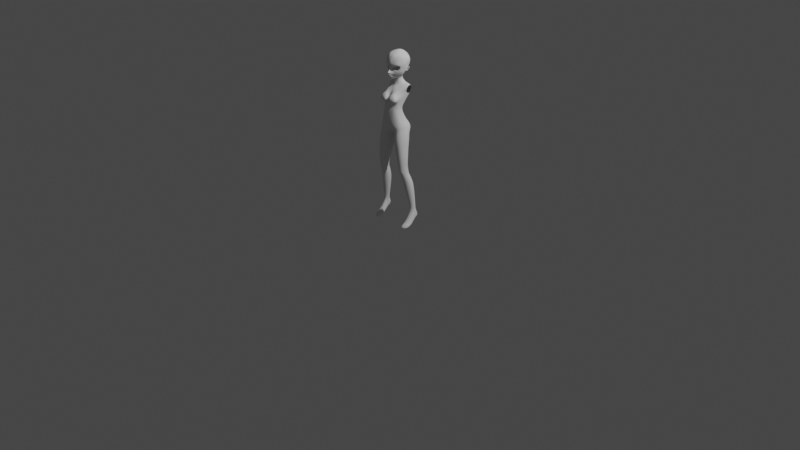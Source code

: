 # Source: 18_BodyFeet.blend  (saved by Blender 4.0.36; exported with 4.5.12 LTS)
import bpy
from mathutils import Matrix  # noqa: F401  (used for matrix-valued properties, if any)

bpy.ops.wm.read_factory_settings(use_empty=True)
scene = bpy.context.scene
scene.name = 'Scene'

# ---- collections
col_collection = bpy.data.collections.new('Collection'); scene.collection.children.link(col_collection)
col_topology = bpy.data.collections.new('Topology'); scene.collection.children.link(col_topology)
col_reference = bpy.data.collections.new('Reference'); col_topology.children.link(col_reference)
col_finishref = bpy.data.collections.new('FinishRef'); col_topology.children.link(col_finishref)

# ---- world
world_world = bpy.data.worlds.new('World'); scene.world = world_world
world_world.use_nodes = True; world_world.node_tree.nodes.clear()
_N = world_world.node_tree.nodes; _L = world_world.node_tree.links
n0 = _N.new('ShaderNodeOutputWorld'); n0.name = 'World Output'; n0.location = (300, 300)
n1 = _N.new('ShaderNodeBackground'); n1.name = 'Background'; n1.location = (10, 300)
n1.inputs[0].default_value = (0.05088, 0.05088, 0.05088, 1.0)
_L.new(n1.outputs[0], n0.inputs[0])
n0.is_active_output = True
world_world.color = (0.05088, 0.05088, 0.05088)
world_world.use_sun_shadow = False
world_world.sun_shadow_jitter_overblur = 0.0

# ---- cameras
cam_camera = bpy.data.cameras.new('Camera')
cam_camera.clip_end = 100.0
cam_camera.ortho_scale = 7.314

# ---- lights
light_light = bpy.data.lights.new('Light', 'POINT')
light_light.transmission_factor = 0.0
light_light.use_soft_falloff = False
light_light.energy = 1000.0
light_light.shadow_soft_size = 0.1
light_light.shadow_maximum_resolution = 0.006
light_light.use_absolute_resolution = True

# ---- meshes
me_plane = bpy.data.meshes.new('Plane')
me_plane.from_pydata([(0.03758, -0.1048, 1.631), (0.05929, -0.09724, 1.641), (0.04086, -0.109, 1.64), (0.06495, -0.1029, 1.651), (0.075, -0.08544, 1.641), (0.08466, -0.08751, 1.653), (0.08624, -0.07027, 1.638), (0.0924, -0.06688, 1.638), (0.07761, -0.0764, 1.618), (0.08938, -0.06726, 1.616), (0.06881, -0.08272, 1.606), (0.07473, -0.08131, 1.599), (0.05567, -0.09315, 1.6), (0.05889, -0.09386, 1.594), (0.04063, -0.09903, 1.602), (0.04109, -0.1005, 1.596), (0.02831, -0.1011, 1.603), (0.02514, -0.1008, 1.598), (0.02045, -0.1017, 1.605), (0.01761, -0.1019, 1.6), (0.01936, -0.1026, 1.611), (0.01439, -0.103, 1.611), (0.02419, -0.1043, 1.623), (0.02324, -0.1063, 1.629), (0.102, -0.009801, 1.712), (0.1026, 0.008437, 1.705), (0.1062, -0.0157, 1.69), (0.1067, 0.00261, 1.682), (0.1083, -0.02282, 1.667), (0.106, -0.005883, 1.66), (0.1058, -0.02825, 1.644), (0.1041, -0.01216, 1.636), (0.1003, -0.03129, 1.623), (0.1003, -0.01836, 1.618), (0.09435, -0.03554, 1.603), (0.09647, -0.02326, 1.6), (0.09166, -0.04487, 1.583), (0.09096, -0.0292, 1.581), (0.07725, -0.05394, 1.563), (0.08126, -0.04025, 1.56), (0.05465, -0.06965, 1.541), (0.05773, -0.05709, 1.539), (0.0322, -0.0851, 1.527), (0.03394, -0.0743, 1.524), (0.0201, -0.09677, 1.518), (0.02092, -0.0865, 1.515), (0.008379, -0.109, 1.513), (0.009591, -0.1014, 1.508), (0.0, -0.113, 1.513), (0.0, -0.107, 1.508), (0.09276, -0.005928, 1.732), (0.09148, 0.01093, 1.725), (0.09974, -0.02905, 1.719), (0.09051, -0.02561, 1.737), (0.08319, -0.06586, 1.727), (0.08073, -0.05778, 1.738), (0.05263, -0.08928, 1.737), (0.05309, -0.06959, 1.752), (0.03425, -0.1004, 1.742), (0.0355, -0.07644, 1.759), (0.01576, -0.1057, 1.743), (0.01774, -0.0809, 1.761), (0.0, -0.1051, 1.741), (0.0, -0.08473, 1.757), (0.08616, -0.04381, 1.739), (0.09449, -0.04823, 1.724), (0.06863, -0.0629, 1.744), (0.06909, -0.07789, 1.731), (0.005381, -0.1285, 1.557), (0.0, -0.1358, 1.293), (0.0, -0.1323, 1.557), (0.01205, -0.1382, 1.301), (0.01033, -0.123, 1.556), (0.03847, -0.1334, 1.281), (0.01718, -0.1167, 1.553), (0.06708, -0.1258, 1.282), (0.02148, -0.1095, 1.548), (0.09727, -0.05364, 1.266), (0.01547, -0.1177, 1.541), (0.09452, -0.03365, 1.264), (0.007951, -0.1238, 1.538), (0.109, 0.02793, 1.365), (0.0, -0.1223, 1.536), (0.114, 0.002555, 1.369), (0.01603, -0.1196, 1.717), (0.0, -0.1206, 1.717), (0.016, -0.1287, 1.688), (0.0, -0.1302, 1.689), (0.01503, -0.1299, 1.66), (0.0, -0.1317, 1.661), (0.01091, -0.1252, 1.637), (0.0, -0.1263, 1.637), (0.005238, -0.1185, 1.616), (0.0, -0.1233, 1.617), (0.00404, -0.1342, 1.595), (0.0, -0.1359, 1.596), (0.005345, -0.1283, 1.572), (0.0, -0.1303, 1.573), (0.007013, -0.118, 1.53), (0.0, -0.1208, 1.529), (0.007483, -0.1145, 1.521), (0.0, -0.1178, 1.52), (0.03384, -0.112, 1.716), (0.0339, -0.1195, 1.687), (0.03324, -0.1241, 1.659), (0.02187, -0.1197, 1.637), (0.007834, -0.1145, 1.611), (0.008527, -0.1241, 1.589), (0.01148, -0.1288, 1.574), (0.0, -0.1473, 1.583), (0.004852, -0.1443, 1.584), (0.0, -0.1485, 1.574), (0.004851, -0.1448, 1.574), (0.00844, -0.1399, 1.573), (0.00844, -0.1386, 1.583), (0.1033, -0.03498, 1.699), (0.08551, -0.0749, 1.709), (0.05246, -0.103, 1.714), (0.09732, -0.05476, 1.705), (0.07025, -0.09, 1.711), (0.1054, -0.04165, 1.678), (0.08648, -0.08179, 1.688), (0.05316, -0.1095, 1.688), (0.09868, -0.06112, 1.684), (0.0711, -0.09718, 1.689), (0.1038, -0.04532, 1.655), (0.08741, -0.08743, 1.67), (0.05252, -0.1147, 1.665), (0.09952, -0.06428, 1.662), (0.07161, -0.1029, 1.669), (0.04804, -0.1153, 1.65), (0.06861, -0.1067, 1.658), (0.08788, -0.08929, 1.66), (0.0995, -0.05636, 1.642), (0.09403, -0.05615, 1.615), (0.07876, -0.07801, 1.591), (0.05716, -0.09511, 1.585), (0.03866, -0.1034, 1.585), (0.02241, -0.1088, 1.586), (0.1006, -0.04333, 1.636), (0.0951, -0.04708, 1.611), (0.08753, -0.06129, 1.587), (0.01491, -0.1217, 1.565), (0.0214, -0.1178, 1.571), (0.03365, -0.1091, 1.57), (0.04686, -0.1006, 1.569), (0.06194, -0.08822, 1.568), (0.02265, -0.1152, 1.561), (0.0301, -0.1075, 1.557), (0.0263, -0.1052, 1.538), (0.04045, -0.09739, 1.55), (0.02991, -0.09404, 1.531), (0.04807, -0.08357, 1.545), (0.01852, -0.1044, 1.523), (0.01649, -0.1129, 1.532), (0.06994, -0.07244, 1.565), (0.05373, -0.04709, 1.76), (0.0355, -0.05093, 1.768), (0.01779, -0.05421, 1.771), (0.07027, -0.04434, 1.75), (0.05478, -0.02388, 1.762), (0.0342, -0.02455, 1.774), (0.01356, -0.02589, 1.78), (0.07257, -0.02378, 1.751), (0.05533, -0.002066, 1.759), (0.03418, -0.0008871, 1.77), (0.01581, -0.0003728, 1.78), (0.07403, -0.003088, 1.747), (0.05614, 0.01865, 1.754), (0.03355, 0.02328, 1.765), (0.01397, 0.02594, 1.775), (0.07566, 0.01506, 1.739), (0.1028, 0.02517, 1.7), (0.1055, 0.02045, 1.679), (0.103, 0.01293, 1.655), (0.1048, 0.01176, 1.626), (0.1045, 0.005882, 1.615), (0.1033, 0.004364, 1.607), (0.09991, 0.005242, 1.597), (0.08165, -0.03099, 1.559), (0.0612, -0.04786, 1.538), (0.03581, -0.0653, 1.523), (0.0229, -0.07725, 1.515), (0.01016, -0.09161, 1.508), (0.0, -0.09744, 1.507), (0.0936, 0.02372, 1.717), (0.05938, 0.04424, 1.738), (0.03899, 0.05702, 1.751), (0.0198, 0.065, 1.754), (0.0812, 0.0322, 1.725), (0.0, -0.05403, 1.771), (0.0, -0.02584, 1.781), (0.0, -0.0008619, 1.781), (0.0, 0.0263, 1.778), (0.0, 0.06241, 1.759), (0.09436, 0.04157, 1.703), (0.09735, 0.04059, 1.679), (0.09699, 0.03119, 1.652), (0.09326, 0.01918, 1.629), (0.08872, 0.01331, 1.614), (0.08632, 0.009286, 1.605), (0.08301, 0.007246, 1.594), (0.07859, 0.06125, 1.708), (0.0566, 0.07947, 1.714), (0.03006, 0.0925, 1.721), (0.0, 0.09728, 1.727), (0.08278, 0.06658, 1.68), (0.06173, 0.08846, 1.681), (0.03422, 0.1032, 1.682), (0.0, 0.1063, 1.679), (0.08407, 0.05809, 1.647), (0.06125, 0.0833, 1.646), (0.03014, 0.09765, 1.647), (0.0, 0.1035, 1.649), (0.07817, 0.04986, 1.623), (0.05411, 0.0713, 1.616), (0.02793, 0.08468, 1.617), (0.0, 0.09013, 1.619), (0.07507, 0.04051, 1.604), (0.04956, 0.05665, 1.597), (0.02733, 0.07036, 1.598), (0.0, 0.07556, 1.597), (0.07063, 0.02959, 1.593), (0.04777, 0.04687, 1.585), (0.02629, 0.05334, 1.582), (0.0, 0.05763, 1.578), (0.06405, 0.02206, 1.577), (0.04151, 0.03519, 1.568), (0.02362, 0.03961, 1.567), (0.0, 0.04487, 1.566), (0.07502, -0.01206, 1.563), (0.07284, -0.02555, 1.551), (0.05798, -0.04172, 1.533), (0.03475, -0.05681, 1.522), (0.02446, -0.0693, 1.516), (0.01269, -0.07346, 1.511), (0.0, -0.07784, 1.51), (0.06498, 0.004671, 1.56), (0.05264, 0.01929, 1.558), (0.03493, 0.02755, 1.557), (0.0206, 0.03265, 1.557), (0.0, 0.03541, 1.558), (0.06003, -0.007796, 1.547), (0.05729, -0.01974, 1.539), (0.04562, -0.03392, 1.528), (0.03383, -0.04295, 1.522), (0.02438, -0.04748, 1.52), (0.05267, 0.0226, 1.469), (0.0, -0.05693, 1.517), (0.05437, 0.006643, 1.546), (0.03922, 0.01636, 1.545), (0.02763, 0.02212, 1.545), (0.0157, 0.02457, 1.544), (0.0, 0.02551, 1.544), (0.04015, -0.005307, 1.527), (0.0369, -0.0166, 1.523), (0.03023, -0.02709, 1.518), (0.02442, -0.03299, 1.515), (0.01753, -0.03812, 1.513), (0.0, 0.0466, 1.469), (0.0, -0.04243, 1.51), (0.03815, 0.008507, 1.528), (0.03028, 0.01663, 1.529), (0.02215, 0.02041, 1.528), (0.01287, 0.02253, 1.528), (0.0, 0.0228, 1.528), (0.03646, -0.002893, 1.502), (0.03422, -0.01473, 1.5), (0.03203, -0.02618, 1.498), (0.02577, -0.03271, 1.497), (0.01742, -0.03832, 1.495), (0.01192, 0.04555, 1.468), (0.0, -0.04277, 1.493), (0.03526, 0.01144, 1.504), (0.02932, 0.01946, 1.503), (0.02129, 0.02272, 1.502), (0.01191, 0.0246, 1.5), (0.0, 0.02477, 1.499), (0.04297, 0.0005631, 1.486), (0.04033, -0.01261, 1.485), (0.03657, -0.02739, 1.473), (0.02889, -0.03595, 1.478), (0.01927, -0.04068, 1.474), (0.04335, -0.02731, 1.457), (0.0, -0.04617, 1.472), (0.04136, 0.01682, 1.487), (0.03308, 0.0272, 1.487), (0.02326, 0.03117, 1.486), (0.01253, 0.0339, 1.484), (0.0, 0.03409, 1.484), (0.07015, 0.006558, 1.456), (0.06256, -0.02637, 1.444), (0.04295, -0.0393, 1.439), (0.02344, -0.04926, 1.444), (0.0267, 0.04307, 1.469), (0.05164, -0.01267, 1.462), (0.0, -0.06084, 1.437), (0.06832, 0.03593, 1.458), (0.05632, 0.05413, 1.451), (0.03407, 0.05631, 1.448), (0.01504, 0.05899, 1.447), (0.0, 0.05902, 1.447), (0.02326, -0.05857, 1.517), (0.04413, 0.03786, 1.468), (0.0, -0.06348, 1.515), (0.05344, 0.002476, 1.468), (0.01853, -0.08746, 1.625), (0.01397, -0.08509, 1.61), (0.01554, -0.08399, 1.602), (0.0247, -0.08332, 1.601), (0.0391, -0.08227, 1.599), (0.05696, -0.07393, 1.597), (0.07241, -0.06165, 1.604), (0.08274, -0.05423, 1.618), (0.09289, -0.05223, 1.642), (0.07763, -0.0655, 1.646), (0.05804, -0.08305, 1.646), (0.03357, -0.08824, 1.635), (0.01792, -0.06646, 1.626), (0.01397, -0.06391, 1.61), (0.018, -0.0628, 1.603), (0.02627, -0.05329, 1.599), (0.0391, -0.04479, 1.597), (0.05703, -0.04529, 1.597), (0.07246, -0.04048, 1.604), (0.08276, -0.03305, 1.618), (0.0862, -0.03749, 1.639), (0.0784, -0.04432, 1.646), (0.05599, -0.06276, 1.648), (0.03037, -0.06777, 1.637), (0.02656, -0.05211, 1.623), (0.02284, -0.05138, 1.613), (0.02744, -0.05088, 1.606), (0.03333, -0.04858, 1.606), (0.04261, -0.04496, 1.605), (0.0547, -0.04025, 1.604), (0.06564, -0.0363, 1.609), (0.07279, -0.03399, 1.619), (0.07473, -0.03429, 1.635), (0.06403, -0.0386, 1.638), (0.05006, -0.04394, 1.641), (0.03391, -0.04985, 1.635), (0.03747, -0.04749, 1.613), (0.04891, -0.04128, 1.612), (0.04382, -0.04696, 1.626), (0.05794, -0.04068, 1.623), (0.004917, -0.08126, 1.549), (0.0, -0.08126, 1.549), (0.009614, -0.08126, 1.549), (0.0125, -0.08127, 1.548), (0.01292, -0.08127, 1.546), (0.01118, -0.08127, 1.545), (0.005383, -0.08126, 1.543), (0.0, -0.08125, 1.544), (0.00412, -0.09144, 1.554), (0.003535, -0.1084, 1.556), (0.0, -0.0914, 1.554), (0.0, -0.1084, 1.556), (0.009305, -0.09144, 1.553), (0.008749, -0.1085, 1.554), (0.015, -0.09143, 1.55), (0.01561, -0.1088, 1.551), (0.01824, -0.09165, 1.546), (0.01801, -0.1089, 1.547), (0.01554, -0.09185, 1.542), (0.01744, -0.109, 1.543), (0.00936, -0.09193, 1.539), (0.008683, -0.1091, 1.539), (0.0, -0.1091, 1.537), (0.0, -0.09198, 1.538), (0.1078, 0.0143, 1.614), (0.1097, 0.01396, 1.636), (0.1049, 0.01282, 1.602), (0.09954, 0.0007237, 1.59), (0.1067, 0.02142, 1.614), (0.1069, 0.02433, 1.635), (0.1022, 0.01542, 1.599), (0.09658, 0.008566, 1.589), (0.1155, 0.01192, 1.617), (0.1139, 0.01617, 1.626), (0.1134, 0.009086, 1.605), (0.1073, 0.008054, 1.595), (0.1167, 0.02393, 1.616), (0.1158, 0.02665, 1.63), (0.1108, 0.01682, 1.6), (0.1039, 0.009348, 1.588), (0.09825, 0.004351, 1.616), (0.09821, 0.007772, 1.631), (0.09649, 0.0007183, 1.605), (0.09288, -0.0001612, 1.591), (0.1041, 0.00084, 1.594), (0.1102, 0.01218, 1.63), (0.1209, 0.01607, 1.621), (0.1192, 0.01781, 1.633), (0.118, 0.008803, 1.602), (0.1092, 0.002289, 1.588), (0.1046, 0.0115, 1.612), (0.1047, 0.008114, 1.628), (0.1033, 0.009571, 1.605), (0.09901, 0.0002577, 1.596), (0.103, 0.008481, 1.594), (0.1084, 0.01451, 1.628), (0.1141, 0.01535, 1.618), (0.1152, 0.01519, 1.629), (0.112, 0.01224, 1.606), (0.1078, 0.003027, 1.594), (0.06919, -0.05152, 1.425), (0.04087, -0.06146, 1.423), (0.01631, -0.07155, 1.424), (0.0, -0.07632, 1.422), (0.06384, -0.1039, 1.386), (0.0462, -0.1042, 1.39), (0.02509, -0.1122, 1.382), (0.0, -0.1058, 1.377), (0.0591, 0.07772, 1.418), (0.03619, 0.07938, 1.419), (0.01785, 0.08334, 1.419), (0.0, 0.08444, 1.42), (0.05933, 0.05881, 1.358), (0.03824, 0.06236, 1.36), (0.01885, 0.06697, 1.36), (0.0, 0.066, 1.36), (0.0966, 0.006978, 1.456), (0.08837, -0.02249, 1.444), (0.09505, 0.03687, 1.458), (0.08284, 0.05049, 1.451), (0.09612, -0.04192, 1.425), (0.07913, -0.0917, 1.372), (0.07953, 0.07117, 1.418), (0.0863, 0.05186, 1.356), (0.1178, 0.01817, 1.449), (0.121, -0.005336, 1.437), (0.1127, 0.04355, 1.444), (0.1074, 0.06109, 1.425), (0.1209, -0.018, 1.414), (0.1136, -0.01519, 1.39), (0.1041, 0.06411, 1.399), (0.104, 0.05144, 1.376), (0.004752, -0.13, 1.552), (0.005141, -0.1313, 1.554), (0.0, -0.1327, 1.551), (0.0, -0.1348, 1.553), (0.008724, -0.1265, 1.552), (0.009935, -0.1271, 1.553), (0.01352, -0.1199, 1.55), (0.01496, -0.1206, 1.551), (0.01674, -0.1155, 1.548), (0.01885, -0.1158, 1.548), (0.01316, -0.1192, 1.546), (0.01434, -0.1209, 1.544), (0.00716, -0.1254, 1.544), (0.007848, -0.1269, 1.543), (0.0, -0.1312, 1.542), (0.0, -0.1287, 1.543), (0.0521, -0.01255, 1.263), (0.03767, -0.009839, 1.263), (0.02285, -0.007195, 1.263), (0.0, -0.00676, 1.263), (0.08502, -0.1093, 1.287), (0.06419, -0.01683, 1.262), (0.09315, -0.08652, 1.27), (0.0837, -0.02404, 1.267), (0.0, -0.1518, 1.205), (0.01395, -0.1499, 1.207), (0.04531, -0.1424, 1.209), (0.06574, -0.1355, 1.209), (0.09542, -0.0616, 1.207), (0.08912, -0.04858, 1.198), (0.05105, -0.01832, 1.199), (0.03772, -0.01626, 1.199), (0.02342, -0.01505, 1.198), (0.0, -0.01125, 1.197), (0.08393, -0.1161, 1.207), (0.06402, -0.02308, 1.196), (0.09402, -0.08648, 1.196), (0.0775, -0.03037, 1.193), (0.0, -0.1598, 1.079), (0.01652, -0.1579, 1.081), (0.03764, -0.1523, 1.089), (0.06906, -0.1391, 1.101), (0.1148, -0.04287, 1.113), (0.1065, -0.01519, 1.112), (0.06445, 0.02343, 1.096), (0.04435, 0.0294, 1.09), (0.02371, 0.03541, 1.084), (0.0, 0.03529, 1.081), (0.1029, -0.1182, 1.112), (0.07835, 0.01296, 1.106), (0.1114, -0.08797, 1.125), (0.09093, -0.002569, 1.11), (0.0, -0.1004, 0.9848), (0.01262, -0.09609, 0.9867), (0.03463, -0.1057, 0.9797), (0.08259, -0.1363, 0.9894), (0.1526, -0.02671, 1.009), (0.1458, 0.003399, 1.003), (0.07156, 0.05155, 0.9642), (0.02736, 0.04543, 0.9549), (0.007907, 0.05646, 0.9768), (0.0, 0.03206, 0.9947), (0.1252, -0.1169, 1.001), (0.1014, 0.05147, 0.9729), (0.1462, -0.07225, 1.01), (0.1248, 0.02609, 0.9908), (0.01565, 0.004261, 0.9561), (0.01367, -0.06036, 0.9574), (0.008273, -0.06264, 0.961), (0.00956, 0.00557, 0.9598), (0.0, -0.06573, 0.9635), (0.0, 0.004325, 0.9705), (0.07277, -0.1625, 1.301), (0.1045, -0.02607, 1.314), (0.004922, -0.1293, 1.331), (0.02085, 0.02775, 1.312), (0.0, -0.1277, 1.33), (0.1051, -0.05407, 1.334), (0.0, 0.02817, 1.311), (0.1052, -0.1049, 1.324), (0.101, -0.00789, 1.311), (0.0782, 0.01439, 1.309), (0.05572, 0.021, 1.31), (0.03795, 0.02412, 1.311), (0.0945, 0.007883, 1.314), (0.06648, -0.1657, 1.327), (0.06157, -0.1248, 0.8873), (0.01418, -0.02951, 1.193), (0.04275, -0.1448, 1.032), (0.0174, -0.1395, 1.029), (0.131, -0.08323, 1.073), (0.1337, -0.0331, 1.068), (0.03811, 0.06881, 1.04), (0.06694, 0.06404, 1.048), (0.1288, 0.001121, 1.068), (0.1068, 0.0271, 1.065), (0.07796, -0.1409, 1.045), (0.09411, 0.05058, 1.059), (0.1151, -0.118, 1.059), (0.01175, 0.06474, 1.035), (0.0, 0.03793, 1.038), (0.0, -0.1439, 1.026), (0.01496, -0.1198, 1.007), (0.1443, -0.02987, 1.043), (0.06848, 0.07458, 1.001), (0.1173, 0.03537, 1.028), (0.09827, 0.06618, 1.013), (0.1203, -0.1188, 1.03), (0.0, -0.1241, 1.005), (0.04187, -0.1274, 1.007), (0.1391, -0.07509, 1.039), (0.03178, 0.07652, 0.9973), (0.1384, 0.005455, 1.04), (0.07826, -0.1334, 1.014), (0.008032, 0.07457, 1.004), (0.0, 0.03406, 1.014), (0.06959, -0.1477, 1.287), (0.01011, -0.1468, 1.331), (0.02421, -0.133, 1.366), (0.09777, -0.1342, 1.302), (0.01684, -0.1551, 1.307), (0.03908, -0.154, 1.287), (0.04475, -0.1375, 1.369), (0.06472, -0.133, 1.368), (0.08401, -0.1285, 1.358), (0.1027, -0.1331, 1.328), (0.02395, -0.1632, 1.332), (0.02943, -0.1531, 1.35), (0.09408, -0.1537, 1.311), (0.0224, -0.1639, 1.312), (0.04248, -0.1657, 1.299), (0.04848, -0.1528, 1.353), (0.06554, -0.1501, 1.353), (0.08495, -0.1459, 1.348), (0.09276, -0.1528, 1.328), (0.04288, -0.1689, 1.327), (0.08031, -0.03433, 1.23), (0.08944, -0.04749, 1.235), (0.0417, -0.1336, 1.243), (0.06442, -0.1263, 1.243), (0.0, -0.1395, 1.244), (0.01178, -0.1402, 1.244), (0.03771, -0.02209, 1.231), (0.02314, -0.01949, 1.231), (0.06394, -0.02991, 1.232), (0.08457, -0.1093, 1.24), (0.09373, -0.0561, 1.237), (0.09209, -0.08593, 1.239), (0.05207, -0.02536, 1.232), (0.0, -0.01738, 1.23), (0.09689, -0.1477, 0.8975), (0.1687, -0.05019, 0.9191), (0.1647, -0.02175, 0.917), (0.08889, 0.01032, 0.8952), (0.04372, 0.005566, 0.8821), (0.1379, -0.1294, 0.911), (0.1194, 0.00934, 0.904), (0.1622, -0.09321, 0.9172), (0.1433, -0.0003213, 0.9109), (0.03176, -0.02094, 0.8787), (0.03186, -0.08198, 0.8787), (0.074, -0.1252, 0.8136), (0.1052, -0.1455, 0.8226), (0.1713, -0.05932, 0.8417), (0.1652, -0.03418, 0.8399), (0.09815, -0.005825, 0.8206), (0.05822, -0.01003, 0.809), (0.1495, -0.1293, 0.8346), (0.1251, -0.006694, 0.8283), (0.1656, -0.09735, 0.84), (0.1462, -0.01523, 0.8344), (0.04765, -0.03346, 0.806), (0.04773, -0.08742, 0.806), (0.09456, -0.1222, 0.7107), (0.1211, -0.1395, 0.7183), (0.1772, -0.06627, 0.7345), (0.172, -0.04492, 0.733), (0.1151, -0.02085, 0.7166), (0.08116, -0.02442, 0.7068), (0.1562, -0.1257, 0.7285), (0.138, -0.02159, 0.7232), (0.1723, -0.09855, 0.7331), (0.1559, -0.02884, 0.7284), (0.07219, -0.04431, 0.7042), (0.07226, -0.09012, 0.7042), (0.1058, -0.1159, 0.652), (0.1279, -0.1311, 0.6546), (0.1746, -0.06658, 0.66), (0.1702, -0.04778, 0.6595), (0.1229, -0.02656, 0.654), (0.0947, -0.02971, 0.6507), (0.1572, -0.119, 0.658), (0.1419, -0.02721, 0.6562), (0.1705, -0.09504, 0.6596), (0.1569, -0.0336, 0.658), (0.08723, -0.04724, 0.6498), (0.08729, -0.08761, 0.6498), (0.1089, -0.1112, 0.6178), (0.1333, -0.1249, 0.6114), (0.1755, -0.06682, 0.6235), (0.1716, -0.04989, 0.622), (0.1311, -0.02262, 0.615), (0.1037, -0.03261, 0.6164), (0.1565, -0.1139, 0.6129), (0.1462, -0.0232, 0.617), (0.1719, -0.09242, 0.6231), (0.1596, -0.02895, 0.6185), (0.09694, -0.05248, 0.6193), (0.09392, -0.08574, 0.6173), (0.1137, -0.107, 0.5844), (0.1356, -0.12, 0.5765), (0.177, -0.06264, 0.592), (0.1731, -0.04572, 0.5905), (0.1311, -0.01844, 0.5845), (0.1093, -0.02843, 0.5816), (0.1599, -0.1098, 0.578), (0.1462, -0.01902, 0.5865), (0.1733, -0.08825, 0.59), (0.161, -0.02477, 0.5881), (0.1026, -0.0483, 0.5839), (0.09961, -0.08156, 0.5818), (0.1206, -0.09649, 0.5581), (0.1376, -0.1092, 0.5585), (0.1792, -0.05579, 0.5574), (0.1756, -0.04007, 0.5574), (0.1367, -0.01458, 0.5574), (0.1166, -0.0237, 0.5574), (0.16, -0.09922, 0.5556), (0.1507, -0.01521, 0.5574), (0.1758, -0.07945, 0.5573), (0.1644, -0.0206, 0.5574), (0.1103, -0.04218, 0.5574), (0.1075, -0.07286, 0.5574), (0.1263, -0.0668, 0.4662), (0.1484, -0.08065, 0.4667), (0.2017, -0.02239, 0.4772), (0.1969, -0.005245, 0.4785), (0.1463, 0.02256, 0.4769), (0.1204, 0.01261, 0.4736), (0.1773, -0.06977, 0.4703), (0.1644, 0.02187, 0.4784), (0.1975, -0.04821, 0.4743), (0.1823, 0.016, 0.4793), (0.1125, -0.007546, 0.4709), (0.1092, -0.04101, 0.4673), (0.1416, -0.05048, 0.3585), (0.162, -0.06323, 0.359), (0.2111, -0.009602, 0.3686), (0.2066, 0.006183, 0.3698), (0.1601, 0.03178, 0.3683), (0.1362, 0.02262, 0.3653), (0.1887, -0.05322, 0.3623), (0.1768, 0.03115, 0.3697), (0.2072, -0.03337, 0.3659), (0.1932, 0.02574, 0.3706), (0.129, 0.004066, 0.3628), (0.1259, -0.02674, 0.3595), (0.1678, -0.01751, 0.2106), (0.1806, -0.0255, 0.2109), (0.2113, 0.008083, 0.217), (0.2085, 0.01797, 0.2177), (0.1832, 0.03399, 0.2168), (0.1682, 0.02826, 0.2149), (0.1973, -0.01923, 0.213), (0.1936, 0.0336, 0.2176), (0.2089, -0.006799, 0.2153), (0.2039, 0.03021, 0.2182), (0.1637, 0.01664, 0.2134), (0.1618, -0.00265, 0.2113), (0.1717, -0.01162, 0.1597), (0.1829, -0.02636, 0.1571), (0.2136, 0.008083, 0.1669), (0.2159, 0.01764, 0.1695), (0.1867, 0.03313, 0.1736), (0.1718, 0.02759, 0.1721), (0.1995, -0.02188, 0.1584), (0.1972, 0.03275, 0.1735), (0.2131, -0.007427, 0.1607), (0.2074, 0.02947, 0.1726), (0.1672, 0.01636, 0.1691), (0.1661, 0.005113, 0.1661), (0.03379, 0.01475, 0.9389), (0.02199, -0.0116, 0.9335), (0.08735, -0.1396, 0.9591), (0.1302, -0.1209, 0.9732), (0.02159, -0.07228, 0.9335), (0.04484, -0.1148, 0.9468), (0.1085, 0.0185, 0.9588), (0.07837, 0.01948, 0.9501), (0.1525, -0.08345, 0.9811), (0.1532, -0.01241, 0.9771), (0.1589, -0.04068, 0.9815), (0.1321, 0.008897, 0.9672), (0.1682, 0.006904, 0.08603), (0.1867, -0.001231, 0.07374), (0.2258, 0.02821, 0.1019), (0.2239, 0.0393, 0.1096), (0.1874, 0.05326, 0.1171), (0.1733, 0.04761, 0.1182), (0.2095, 0.0009927, 0.07581), (0.2016, 0.05318, 0.1166), (0.2245, 0.007851, 0.08728), (0.2148, 0.04912, 0.115), (0.167, 0.03426, 0.1066), (0.166, 0.02004, 0.09668), (0.2053, -0.05745, 0.09371), (0.2189, -0.04795, 0.08594), (0.1816, -0.06233, 0.09374), (0.1669, -0.05501, 0.08538), (0.2111, -0.04106, 0.03275), (0.231, -0.03292, 0.04394), (0.1823, -0.0439, 0.03219), (0.1608, -0.0418, 0.04342), (0.2084, -0.1166, 0.03468), (0.2216, -0.1036, 0.03588), (0.1833, -0.1297, 0.02877), (0.168, -0.1236, 0.02747), (0.2126, -0.13, 0.00208), (0.2295, -0.1038, 0.0102), (0.1826, -0.1369, -5.654e-05), (0.1614, -0.1279, 0.003154), (0.1788, 0.03145, 0.09893), (0.1961, 0.03002, 0.09535), (0.2145, 0.03038, 0.09596), (0.2317, -0.0631, 0.02222), (0.2203, -0.07489, 0.05638), (0.1824, -0.08578, 0.00896), (0.1611, -0.08026, 0.01618), (0.2118, -0.07328, 0.01423), (0.1825, -0.09572, 0.05248), (0.2073, -0.09126, 0.05232), (0.1675, -0.08908, 0.04802), (0.1718, 0.03998, 0.1471), (0.1662, 0.02539, 0.1409), (0.1996, 0.04554, 0.147), (0.1868, 0.04578, 0.1473), (0.2117, 0.04174, 0.1457), (0.2208, 0.03053, 0.1439), (0.1635, 0.01449, 0.1307), (0.2197, 0.001266, 0.1244), (0.2206, 0.01984, 0.1386), (0.1691, -0.003646, 0.1255), (0.2282, -0.03954, 0.06479), (0.1612, -0.04869, 0.06461), (0.2109, -0.1303, 0.01444), (0.2284, -0.09964, 0.02267), (0.162, -0.1328, 0.01269), (0.1826, -0.1415, 0.009915), (0.1616, -0.08597, 0.03129), (0.2294, -0.06895, 0.0385)], [], [(0, 1, 3, 2), (3, 1, 4, 5), (5, 4, 6, 7), (7, 6, 8, 9), (9, 8, 10, 11), (11, 10, 12, 13), (13, 12, 14, 15), (15, 14, 16, 17), (17, 16, 18, 19), (19, 18, 20, 21), (21, 20, 22, 23), (2, 23, 22, 0), (25, 24, 26, 27), (27, 26, 28, 29), (29, 28, 30, 31), (31, 30, 32, 33), (33, 32, 34, 35), (35, 34, 36, 37), (37, 36, 38, 39), (39, 38, 40, 41), (41, 40, 42, 43), (43, 42, 44, 45), (45, 44, 46, 47), (47, 46, 48, 49), (24, 25, 51, 50), (24, 50, 53, 52), (65, 64, 55, 54), (67, 66, 57, 56), (56, 57, 59, 58), (58, 59, 61, 60), (60, 61, 63, 62), (52, 53, 64, 65), (54, 55, 66, 67), (438, 440, 357, 355), (442, 438, 355, 359), (444, 442, 359, 361), (446, 444, 361, 363), (448, 446, 363, 365), (450, 448, 365, 367), (453, 450, 367, 368), (60, 62, 85, 84), (84, 85, 87, 86), (86, 87, 89, 88), (88, 89, 91, 90), (90, 91, 93, 92), (92, 93, 95, 94), (108, 107, 114, 113), (68, 96, 97, 70), (80, 82, 99, 98), (98, 99, 101, 100), (46, 100, 101, 48), (84, 86, 103, 102), (90, 92, 106, 105), (86, 88, 104, 103), (92, 94, 107, 106), (88, 90, 105, 104), (97, 96, 112, 111), (60, 84, 102, 58), (72, 142, 96, 68), (110, 109, 111, 112), (110, 112, 113, 114), (96, 108, 113, 112), (94, 95, 109, 110), (107, 94, 110, 114), (67, 56, 117, 119), (52, 65, 118, 115), (54, 67, 119, 116), (65, 54, 116, 118), (118, 116, 121, 123), (115, 118, 123, 120), (119, 117, 122, 124), (116, 119, 124, 121), (123, 121, 126, 128), (120, 123, 128, 125), (124, 122, 127, 129), (121, 124, 129, 126), (56, 58, 102, 117), (103, 122, 117, 102), (104, 127, 122, 103), (24, 52, 115, 26), (26, 115, 120, 28), (28, 120, 125, 30), (2, 3, 131, 130), (17, 19, 107, 138), (23, 2, 130, 105), (15, 17, 138, 137), (13, 15, 137, 136), (11, 13, 136, 135), (9, 11, 135, 134), (7, 9, 134, 133), (5, 7, 133, 132), (21, 23, 105, 106), (3, 5, 132, 131), (19, 21, 106, 107), (105, 130, 127, 104), (127, 130, 131, 129), (129, 131, 132, 126), (126, 132, 133, 128), (125, 128, 133, 139), (134, 140, 139, 133), (141, 140, 134, 135), (32, 30, 125, 139), (34, 32, 139, 140), (36, 34, 140, 141), (108, 143, 138, 107), (137, 138, 143, 144), (136, 137, 144, 145), (135, 136, 145, 146), (74, 76, 148, 147), (74, 147, 142, 72), (108, 96, 142, 143), (144, 143, 142, 147), (144, 147, 148, 145), (148, 76, 149, 150), (150, 149, 151, 152), (40, 152, 151, 42), (44, 153, 100, 46), (153, 154, 98, 100), (154, 78, 80, 98), (42, 151, 153, 44), (151, 149, 154, 153), (149, 76, 78, 154), (141, 135, 146, 155), (38, 36, 141, 155), (155, 152, 40, 38), (146, 150, 152, 155), (145, 148, 150, 146), (61, 59, 157, 158), (59, 57, 156, 157), (57, 66, 159, 156), (158, 157, 161, 162), (157, 156, 160, 161), (156, 159, 163, 160), (162, 161, 165, 166), (161, 160, 164, 165), (160, 163, 167, 164), (166, 165, 169, 170), (165, 164, 168, 169), (164, 167, 171, 168), (64, 159, 66, 55), (53, 163, 159, 64), (50, 167, 163, 53), (51, 171, 167, 50), (170, 169, 187, 188), (31, 33, 386, 387), (41, 43, 181, 180), (171, 51, 185, 189), (27, 29, 174, 173), (37, 39, 179, 389), (47, 49, 184, 183), (33, 35, 388, 386), (43, 45, 182, 181), (51, 25, 172, 185), (29, 31, 387, 174), (39, 41, 180, 179), (168, 171, 189, 186), (25, 27, 173, 172), (35, 37, 389, 388), (45, 47, 183, 182), (169, 168, 186, 187), (158, 162, 191, 190), (162, 166, 192, 191), (170, 188, 194, 193), (166, 170, 193, 192), (61, 158, 190, 63), (175, 396, 370, 401), (185, 172, 195, 189), (174, 387, 198, 197), (398, 178, 400, 372), (172, 173, 196, 195), (200, 199, 374, 376), (173, 174, 197, 196), (194, 188, 204, 205), (188, 187, 203, 204), (187, 186, 202, 203), (205, 204, 208, 209), (204, 203, 207, 208), (203, 202, 206, 207), (209, 208, 212, 213), (208, 207, 211, 212), (207, 206, 210, 211), (213, 212, 216, 217), (212, 211, 215, 216), (211, 210, 214, 215), (217, 216, 220, 221), (216, 215, 219, 220), (215, 214, 218, 219), (221, 220, 224, 225), (220, 219, 223, 224), (219, 218, 222, 223), (225, 224, 228, 229), (224, 223, 227, 228), (223, 222, 226, 227), (195, 202, 186, 189), (196, 206, 202, 195), (197, 210, 206, 196), (198, 214, 210, 197), (199, 218, 214, 198), (200, 222, 218, 199), (201, 226, 222, 200), (228, 227, 239, 240), (201, 389, 230, 237), (181, 182, 234, 233), (389, 179, 231, 230), (229, 228, 240, 241), (182, 183, 235, 234), (179, 180, 232, 231), (226, 201, 237, 238), (183, 184, 236, 235), (227, 226, 238, 239), (180, 181, 233, 232), (302, 304, 248, 246), (231, 232, 244, 243), (240, 239, 251, 252), (292, 283, 280, 293), (232, 233, 245, 244), (241, 240, 252, 253), (237, 230, 242, 249), (233, 302, 246, 245), (238, 237, 249, 250), (230, 231, 243, 242), (239, 238, 250, 251), (252, 251, 263, 264), (258, 260, 272, 270), (244, 245, 257, 256), (253, 252, 264, 265), (249, 242, 254, 261), (245, 246, 258, 257), (250, 249, 261, 262), (242, 243, 255, 254), (251, 250, 262, 263), (279, 280, 283, 295), (243, 244, 256, 255), (256, 257, 269, 268), (265, 264, 276, 277), (261, 254, 266, 273), (257, 258, 270, 269), (262, 261, 273, 274), (254, 255, 267, 266), (263, 262, 274, 275), (270, 272, 284, 282), (255, 256, 268, 267), (264, 263, 275, 276), (288, 287, 294, 271), (269, 270, 282, 281), (274, 273, 285, 286), (266, 267, 279, 278), (275, 274, 286, 287), (286, 285, 247, 303), (267, 268, 280, 279), (276, 275, 287, 288), (289, 288, 271, 259), (268, 269, 281, 280), (277, 276, 288, 289), (273, 266, 278, 285), (294, 303, 298, 299), (302, 235, 236, 304), (295, 283, 292, 291), (271, 294, 299, 300), (281, 282, 293, 280), (282, 284, 296, 293), (259, 271, 300, 301), (247, 305, 290, 297), (278, 279, 295, 305), (303, 247, 297, 298), (305, 295, 291, 290), (285, 278, 305, 247), (234, 235, 302, 233), (246, 248, 260, 258), (287, 286, 303, 294), (18, 16, 309, 308), (20, 18, 308, 307), (4, 1, 316, 315), (22, 20, 307, 306), (6, 4, 315, 314), (1, 0, 317, 316), (0, 22, 306, 317), (8, 6, 314, 313), (10, 8, 313, 312), (12, 10, 312, 311), (14, 12, 311, 310), (16, 14, 310, 309), (313, 314, 326, 325), (310, 311, 323, 322), (307, 308, 320, 319), (314, 315, 327, 326), (311, 312, 324, 323), (308, 309, 321, 320), (315, 316, 328, 327), (317, 306, 318, 329), (312, 313, 325, 324), (309, 310, 322, 321), (316, 317, 329, 328), (306, 307, 319, 318), (320, 321, 333, 332), (327, 328, 340, 339), (329, 318, 330, 341), (324, 325, 337, 336), (321, 322, 334, 333), (328, 329, 341, 340), (318, 319, 331, 330), (325, 326, 338, 337), (322, 323, 335, 334), (319, 320, 332, 331), (326, 327, 339, 338), (323, 324, 336, 335), (333, 342, 331, 332), (342, 344, 330, 331), (344, 340, 341, 330), (334, 343, 342, 333), (343, 345, 344, 342), (345, 339, 340, 344), (335, 336, 343, 334), (336, 337, 345, 343), (337, 338, 339, 345), (364, 362, 350, 351), (72, 443, 445, 74), (366, 364, 351, 352), (358, 354, 346, 348), (362, 360, 349, 350), (369, 366, 352, 353), (74, 445, 447, 76), (439, 68, 70, 441), (80, 451, 452, 82), (76, 447, 449, 78), (360, 358, 348, 349), (516, 513, 456, 457), (78, 449, 451, 80), (348, 351, 350, 349), (347, 353, 352, 346), (346, 352, 351, 348), (355, 357, 356, 354), (354, 358, 359, 355), (358, 360, 361, 359), (360, 362, 363, 361), (362, 364, 365, 363), (364, 366, 367, 365), (366, 369, 368, 367), (354, 356, 347, 346), (401, 370, 402, 379), (372, 400, 381, 404), (376, 374, 382, 384), (198, 387, 371, 375), (389, 201, 377, 373), (201, 200, 376, 377), (396, 398, 372, 370), (199, 198, 375, 374), (394, 395, 385, 384), (393, 392, 382, 383), (392, 394, 384, 382), (373, 377, 385, 395), (377, 376, 384, 385), (374, 375, 383, 382), (370, 372, 404, 402), (375, 371, 393, 383), (176, 397, 387, 386), (177, 176, 386, 388), (399, 177, 388, 389), (390, 399, 389, 373), (397, 391, 371, 387), (403, 378, 392, 393), (378, 380, 394, 392), (380, 405, 395, 394), (405, 390, 373, 395), (391, 403, 393, 371), (396, 175, 397, 176), (398, 396, 176, 177), (178, 398, 177, 399), (400, 178, 399, 390), (175, 401, 391, 397), (379, 402, 378, 403), (402, 404, 380, 378), (404, 381, 405, 380), (381, 400, 390, 405), (401, 379, 403, 391), (293, 296, 409, 408), (292, 293, 408, 407), (291, 292, 407, 406), (408, 409, 413, 412), (407, 408, 412, 411), (406, 407, 411, 410), (301, 300, 416, 417), (300, 299, 415, 416), (299, 298, 414, 415), (417, 416, 420, 421), (416, 415, 419, 420), (415, 414, 418, 419), (297, 290, 422, 424), (290, 291, 423, 422), (291, 406, 426, 423), (406, 410, 427, 426), (414, 298, 425, 428), (418, 414, 428, 429), (298, 297, 424, 425), (429, 428, 436, 437), (426, 427, 435, 434), (425, 424, 432, 433), (422, 423, 431, 430), (428, 425, 433, 436), (423, 426, 434, 431), (424, 422, 430, 432), (439, 441, 440, 438), (438, 442, 443, 439), (442, 444, 445, 443), (444, 446, 447, 445), (446, 448, 449, 447), (448, 450, 451, 449), (450, 453, 452, 451), (68, 439, 443, 72), (515, 460, 77, 511), (512, 514, 69, 71), (512, 71, 558, 555), (511, 77, 79, 518), (520, 519, 459, 454), (521, 520, 454, 455), (518, 79, 461, 522), (519, 522, 461, 459), (427, 410, 561, 562), (513, 521, 455, 456), (515, 517, 458, 460), (411, 412, 556, 560), (575, 467, 475, 574), (577, 576, 464, 465), (579, 578, 462, 463), (581, 580, 469, 470), (582, 574, 475, 473), (583, 577, 465, 472), (585, 474, 466, 584), (584, 466, 467, 575), (576, 579, 463, 464), (580, 586, 468, 469), (586, 582, 473, 468), (585, 583, 472, 474), (587, 581, 470, 471), (473, 475, 489, 487), (470, 469, 483, 484), (471, 470, 484, 485), (472, 465, 479, 486), (463, 462, 476, 477), (464, 463, 477, 478), (474, 488, 480, 466), (469, 468, 482, 483), (467, 481, 489, 475), (465, 464, 478, 479), (468, 473, 487, 482), (466, 480, 481, 467), (474, 472, 486, 488), (547, 540, 491, 492), (548, 502, 494, 541), (549, 542, 496, 497), (550, 495, 503, 543), (551, 547, 492, 493), (542, 544, 501, 496), (541, 494, 495, 550), (548, 545, 500, 502), (544, 543, 503, 501), (552, 549, 497, 498), (553, 552, 498, 499), (545, 551, 493, 500), (540, 546, 490, 491), (504, 507, 498, 497), (507, 509, 499, 498), (491, 490, 508, 506), (506, 508, 509, 507), (492, 491, 506, 505), (505, 506, 507, 504), (517, 427, 562, 563), (435, 427, 517, 515), (420, 419, 521, 513), (75, 458, 557, 554), (429, 437, 522, 519), (81, 518, 522, 437), (419, 418, 520, 521), (418, 429, 519, 520), (83, 511, 518, 81), (410, 411, 560, 561), (412, 413, 514, 512), (435, 515, 511, 83), (421, 420, 513, 516), (477, 476, 539, 527), (486, 479, 534, 536), (485, 484, 537, 538), (484, 483, 530, 537), (487, 489, 533, 535), (488, 486, 536, 528), (480, 529, 532, 481), (482, 487, 535, 531), (479, 478, 526, 534), (481, 532, 533, 489), (483, 482, 531, 530), (488, 528, 529, 480), (478, 477, 527, 526), (527, 539, 546, 540), (536, 534, 551, 545), (538, 537, 552, 553), (537, 530, 549, 552), (535, 533, 543, 544), (528, 536, 545, 548), (529, 541, 550, 532), (531, 535, 544, 542), (534, 526, 547, 551), (532, 550, 543, 533), (530, 531, 542, 549), (528, 548, 541, 529), (526, 527, 540, 547), (560, 556, 565, 569), (554, 557, 566, 510), (557, 563, 572, 566), (561, 560, 569, 570), (563, 562, 571, 572), (556, 555, 564, 565), (71, 73, 559, 558), (412, 512, 555, 556), (458, 517, 563, 557), (73, 75, 554, 559), (572, 523, 510, 566), (523, 573, 568, 510), (573, 564, 567, 568), (569, 565, 564, 573), (570, 569, 573, 523), (571, 570, 523, 572), (558, 559, 568, 567), (562, 561, 570, 571), (559, 554, 510, 568), (555, 558, 567, 564), (457, 456, 581, 587), (460, 458, 583, 585), (454, 459, 582, 586), (455, 454, 586, 580), (73, 71, 579, 576), (77, 584, 575, 79), (460, 585, 584, 77), (458, 75, 577, 583), (459, 461, 574, 582), (456, 455, 580, 581), (71, 69, 578, 579), (75, 73, 576, 577), (79, 575, 574, 461), (720, 719, 592, 597), (722, 721, 588, 593), (724, 723, 598, 524), (726, 725, 594, 591), (721, 724, 524, 588), (723, 720, 597, 598), (727, 722, 593, 595), (729, 589, 590, 728), (719, 726, 591, 592), (727, 595, 589, 729), (725, 730, 596, 594), (728, 590, 596, 730), (593, 588, 600, 605), (524, 598, 610, 599), (589, 601, 602, 590), (592, 591, 603, 604), (597, 592, 604, 609), (591, 594, 606, 603), (594, 596, 608, 606), (590, 602, 608, 596), (598, 597, 609, 610), (595, 593, 605, 607), (595, 607, 601, 589), (588, 524, 599, 600), (600, 599, 611, 612), (605, 600, 612, 617), (599, 610, 622, 611), (601, 613, 614, 602), (604, 603, 615, 616), (609, 604, 616, 621), (603, 606, 618, 615), (606, 608, 620, 618), (602, 614, 620, 608), (610, 609, 621, 622), (607, 605, 617, 619), (607, 619, 613, 601), (612, 611, 623, 624), (617, 612, 624, 629), (611, 622, 634, 623), (613, 625, 626, 614), (616, 615, 627, 628), (621, 616, 628, 633), (615, 618, 630, 627), (618, 620, 632, 630), (614, 626, 632, 620), (622, 621, 633, 634), (619, 617, 629, 631), (619, 631, 625, 613), (631, 643, 637, 625), (624, 623, 635, 636), (629, 624, 636, 641), (623, 634, 646, 635), (625, 637, 638, 626), (628, 627, 639, 640), (633, 628, 640, 645), (627, 630, 642, 639), (630, 632, 644, 642), (626, 638, 644, 632), (634, 633, 645, 646), (631, 629, 641, 643), (643, 641, 653, 655), (643, 655, 649, 637), (636, 635, 647, 648), (641, 636, 648, 653), (635, 646, 658, 647), (637, 649, 650, 638), (640, 639, 651, 652), (645, 640, 652, 657), (639, 642, 654, 651), (642, 644, 656, 654), (638, 650, 656, 644), (646, 645, 657, 658), (658, 657, 669, 670), (655, 653, 665, 667), (655, 667, 661, 649), (648, 647, 659, 660), (653, 648, 660, 665), (647, 658, 670, 659), (649, 661, 662, 650), (652, 651, 663, 664), (657, 652, 664, 669), (651, 654, 666, 663), (654, 656, 668, 666), (650, 662, 668, 656), (662, 674, 680, 668), (670, 669, 681, 682), (667, 665, 677, 679), (667, 679, 673, 661), (660, 659, 671, 672), (665, 660, 672, 677), (659, 670, 682, 671), (661, 673, 674, 662), (664, 663, 675, 676), (669, 664, 676, 681), (663, 666, 678, 675), (666, 668, 680, 678), (674, 686, 692, 680), (682, 681, 693, 694), (679, 677, 689, 691), (679, 691, 685, 673), (672, 671, 683, 684), (677, 672, 684, 689), (671, 682, 694, 683), (673, 685, 686, 674), (676, 675, 687, 688), (681, 676, 688, 693), (675, 678, 690, 687), (678, 680, 692, 690), (690, 692, 704, 702), (686, 698, 704, 692), (694, 693, 705, 706), (691, 689, 701, 703), (691, 703, 697, 685), (684, 683, 695, 696), (689, 684, 696, 701), (683, 694, 706, 695), (685, 697, 698, 686), (688, 687, 699, 700), (693, 688, 700, 705), (687, 690, 702, 699), (699, 702, 714, 711), (702, 704, 716, 714), (698, 710, 716, 704), (706, 705, 717, 718), (703, 701, 713, 715), (703, 715, 709, 697), (696, 695, 707, 708), (701, 696, 708, 713), (695, 706, 718, 707), (697, 709, 710, 698), (700, 699, 711, 712), (705, 700, 712, 717), (495, 728, 730, 503), (501, 503, 730, 725), (502, 727, 729, 494), (497, 496, 726, 719), (494, 729, 728, 495), (502, 500, 722, 727), (505, 504, 720, 723), (493, 492, 724, 721), (496, 501, 725, 726), (492, 505, 723, 724), (500, 493, 721, 722), (504, 497, 719, 720), (771, 770, 736, 741), (773, 772, 738, 735), (772, 774, 740, 738), (775, 734, 740, 774), (776, 771, 741, 742), (731, 732, 749, 750), (777, 739, 733, 778), (713, 708, 745, 743), (777, 715, 744, 780), (779, 776, 742, 731), (778, 733, 734, 775), (770, 773, 735, 736), (766, 762, 756, 755), (765, 764, 757, 758), (787, 763, 752, 783), (708, 707, 746, 745), (737, 739, 748, 747), (715, 713, 743, 744), (732, 737, 747, 749), (779, 731, 750, 781), (783, 782, 755, 756), (785, 784, 758, 757), (782, 785, 757, 755), (768, 767, 753, 751), (786, 765, 758, 784), (764, 766, 755, 757), (767, 769, 754, 753), (763, 768, 751, 752), (735, 759, 741, 736), (759, 731, 742, 741), (738, 760, 759, 735), (760, 732, 731, 759), (740, 761, 760, 738), (761, 737, 732, 760), (734, 733, 761, 740), (733, 739, 737, 761), (744, 743, 768, 763), (745, 746, 769, 767), (749, 747, 766, 764), (781, 750, 765, 786), (743, 745, 767, 768), (780, 744, 763, 787), (750, 749, 764, 765), (747, 748, 762, 766), (748, 780, 787, 762), (746, 781, 786, 769), (769, 786, 784, 754), (751, 753, 785, 782), (753, 754, 784, 785), (752, 751, 782, 783), (707, 779, 781, 746), (762, 787, 783, 756), (712, 711, 773, 770), (709, 778, 775, 710), (707, 718, 776, 779), (739, 777, 780, 748), (715, 777, 778, 709), (718, 717, 771, 776), (710, 775, 774, 716), (714, 716, 774, 772), (711, 714, 772, 773), (717, 712, 770, 771)])
_uv = me_plane.uv_layers.new(name='UVMap')
_uv.uv.foreach_set('vector', [0.0, 0.0, 1.0, 0.0, 1.0, 1.0, 0.0, 1.0, 1.0, 1.0, 1.0, 0.0, 1.0, 0.0, 1.0, 1.0, 1.0, 1.0, 1.0, 0.0, 1.0, 0.0, 1.0, 1.0, 1.0, 1.0, 1.0, 0.0, 1.0, 0.0, 1.0, 1.0, 1.0, 1.0, 1.0, 0.0, 1.0, -1.043, 1.0, -0.02138, 1.0, -0.02138, 1.0, -1.043, 1.0, -1.043, 1.0, -0.02138, 1.0, -0.02138, 1.0, -1.043, 1.0, -1.043, 1.0, -0.02138, 1.0, -0.02138, 1.0, -1.043, 1.0, -1.043, 1.0, -0.02138, 1.0, -0.02138, 1.0, -1.043, 1.0, -1.043, 1.0, -0.02138, 1.0, -0.02138, 1.0, -1.043, 1.0, -1.043, 1.0, -0.02138, 1.0, -0.02138, 1.0, -1.043, 1.0, -1.043, 1.0, -0.02138, 0.0, 1.0, 1.0, -0.02138, 1.0, -1.043, 0.0, 0.0, 1.0, 1.0, 1.0, 0.0, 1.0, 0.0, 1.0, 1.0, 1.0, 1.0, 1.0, 0.0, 1.0, 0.0, 1.0, 1.0, 1.0, 1.0, 1.0, 0.0, 1.0, 0.0, 1.0, 1.0, 1.0, 1.0, 1.0, 0.0, 1.0, 0.0, 1.0, 1.0, 1.0, 1.0, 1.0, 0.0, 1.0, 0.0, 1.0, 1.0, 1.0, 1.0, 1.0, 0.0, 1.0, 0.0, 1.0, 1.0, 1.0, 1.0, 1.0, 0.0, 1.0, 0.0, 1.0, 1.0, 1.0, 1.0, 1.0, 0.0, 1.0, 0.0, 1.0, 1.0, 1.0, 1.0, 1.0, 0.0, 1.0, 0.0, 1.0, 1.0, 1.0, 1.0, 1.0, 0.0, 1.0, 0.0, 1.0, 1.0, 1.0, 1.0, 1.0, 0.0, 1.0, 0.0, 1.0, 1.0, 1.0, 1.0, 1.0, 0.0, 1.0, 0.0, 1.0, 1.0, 1.0, 0.0, 1.0, 1.0, 1.0, 1.0, 1.0, 0.0, 1.0, 0.0, 1.0, 0.0, 1.0, 0.0, 1.0, 0.0, 1.0, 0.0, 1.0, 0.0, 1.0, 0.0, 1.0, 0.0, 1.0, 0.0, 1.0, 0.0, 1.0, 0.0, 1.0, 0.0, 1.0, 0.0, 1.0, 0.0, 1.0, 0.0, 1.0, 0.0, 1.0, 0.0, 1.0, 0.0, 1.0, 0.0, 1.0, 0.0, 1.0, 0.0, 1.0, 0.0, 1.0, 0.0, 1.0, 0.0, 1.0, 0.0, 1.0, 0.0, 1.0, 0.0, 1.0, 0.0, 1.0, 0.0, 1.0, 0.0, 1.0, 0.0, 1.0, 0.0, 1.0, 1.0, 1.0, 1.0, 1.0, 1.0, 1.0, 1.0, 1.0, 1.0, 1.0, 1.0, 1.0, 1.0, 1.0, 1.0, 1.0, 1.0, 1.0, 1.0, 1.0, 1.0, 1.0, 1.0, 1.0, 1.0, 1.0, 1.0, 1.0, 1.0, 1.0, 1.0, 1.0, 1.0, 1.0, 1.0, 1.0, 1.0, 1.0, 1.0, 1.0, 1.0, 1.0, 1.0, 1.0, 1.0, 1.0, 1.0, 1.0, 1.0, 1.0, 1.0, 1.0, 1.0, 1.0, 1.0, 1.0, 0.0, 1.0, 0.0, 1.0, 0.0, 1.0, 0.0, 1.0, 0.0, 1.0, 0.0, 1.0, 0.0, 1.0, 0.0, 1.0, 0.0, 1.0, 0.0, 1.0, 0.0, 1.0, 0.0, 1.0, 0.0, 1.0, 0.0, 1.0, 0.0, 1.0, 0.0, 1.0, 0.0, 1.0, 0.0, 1.0, 0.0, 1.0, 0.0, 1.0, 0.0, 1.0, 0.0, 1.0, 0.0, 1.0, 0.0, 0.0, 0.0, 0.0, 0.0, 0.0, 0.0, 0.0, 0.0, 1.0, 0.0, 1.0, 0.0, 1.0, 0.0, 1.0, 0.0, 1.0, 0.0, 1.0, 0.0, 1.0, 0.0, 1.0, 0.0, 1.0, 0.0, 1.0, 0.0, 1.0, 0.0, 1.0, 0.0, 1.0, 0.0, 1.0, 0.0, 1.0, 0.0, 1.0, 0.0, 1.0, 0.0, 1.0, 0.0, 1.0, 0.0, 1.0, 0.0, 1.0, 0.0, 1.0, 0.0, 1.0, 0.0, 1.0, 0.0, 1.0, 0.0, 1.0, 0.0, 1.0, 0.0, 1.0, 0.0, 1.0, 0.0, 1.0, 0.0, 1.0, 0.0, 1.0, 0.0, 1.0, 0.0, 1.0, 0.0, 1.0, 0.0, 1.0, 0.0, 1.0, 0.0, 1.0, 0.0, 1.0, 0.0, 1.0, 0.0, 1.0, 0.0, 1.0, 0.0, 1.0, 0.0, 1.0, 0.0, 1.0, 0.0, 1.0, 0.0, 1.0, 0.0, 1.0, 0.0, 1.0, 0.0, 1.0, 0.0, 1.0, 0.0, 1.0, 0.0, 1.0, 0.0, 1.0, 0.0, 1.0, 0.0, 1.0, 0.0, 1.0, 0.0, 1.0, 0.0, 1.0, 0.0, 1.0, 0.0, 1.0, 0.0, 1.0, 0.0, 1.0, 0.0, 1.0, 0.0, 1.0, 0.0, 1.0, 0.0, 1.0, 0.0, 1.0, 0.0, 1.0, 0.0, 1.0, 0.0, 1.0, 0.0, 1.0, 0.0, 1.0, 0.0, 1.0, 0.0, 1.0, 0.0, 1.0, 0.0, 1.0, 0.0, 1.0, 0.0, 1.0, 0.0, 1.0, 0.0, 1.0, 0.0, 1.0, 0.0, 1.0, 0.0, 1.0, 0.0, 1.0, 0.0, 1.0, 0.0, 1.0, 0.0, 1.0, 0.0, 1.0, 0.0, 1.0, 0.0, 1.0, 0.0, 1.0, 0.0, 1.0, 0.0, 1.0, 0.0, 1.0, 0.0, 1.0, 0.0, 1.0, 0.0, 1.0, 0.0, 1.0, 0.0, 1.0, 0.0, 1.0, 0.0, 1.0, 0.0, 1.0, 0.0, 1.0, 0.0, 1.0, 0.0, 1.0, 0.0, 1.0, 0.0, 1.0, 0.0, 1.0, 0.0, 1.0, 0.0, 1.0, 0.0, 1.0, 0.0, 1.0, 0.0, 1.0, 0.0, 1.0, 0.0, 1.0, 0.0, 1.0, 0.0, 1.0, 0.0, 1.0, 0.0, 1.0, 0.0, 1.0, 0.0, 1.0, 0.0, 1.0, 0.0, 1.0, 0.0, 1.0, 0.0, 1.0, 0.0, 1.0, 0.0, 1.0, 0.0, 1.0, 0.0, 1.0, 0.0, 1.0, 0.0, 1.0, 0.0, 1.0, 0.0, 1.0, 0.0, 1.0, 0.0, 1.0, 0.0, 1.0, 0.0, 1.0, 0.0, 1.0, 0.0, 1.0, 0.0, 0.0, 1.0, 1.0, 1.0, 1.0, 1.0, 0.0, 1.0, 1.0, -0.02138, 1.0, -0.02138, 1.0, -0.02138, 1.0, -0.02138, 1.0, -0.02138, 0.0, 1.0, 0.0, 1.0, 1.0, -0.02138, 1.0, -0.02138, 1.0, -0.02138, 1.0, -0.02138, 1.0, -0.02138, 1.0, -0.02138, 1.0, -0.02138, 1.0, -0.02138, 1.0, -0.02138, 1.0, -0.02138, 1.0, -0.02138, 1.0, -0.02138, 1.0, -0.02138, 1.0, 1.0, 1.0, -0.02138, 1.0, -0.02138, 1.0, 1.0, 1.0, 1.0, 1.0, 1.0, 1.0, 1.0, 1.0, 1.0, 1.0, 1.0, 1.0, 1.0, 1.0, 1.0, 1.0, 1.0, 1.0, -0.02138, 1.0, -0.02138, 1.0, -0.02138, 1.0, -0.02138, 1.0, 1.0, 1.0, 1.0, 1.0, 1.0, 1.0, 1.0, 1.0, -0.02138, 1.0, -0.02138, 1.0, -0.02138, 1.0, -0.02138, 1.0, -0.02138, 0.0, 1.0, 1.0, 0.0, 1.0, 0.0, 1.0, 0.0, 0.0, 1.0, 1.0, 1.0, 1.0, 0.0, 1.0, 0.0, 1.0, 1.0, 1.0, 1.0, 1.0, 0.0, 1.0, 0.0, 1.0, 1.0, 1.0, 1.0, 1.0, 0.0, 1.0, 0.0, 1.0, 0.0, 1.0, 1.0, 0.0, 0.0, 1.0, 1.0, 0.0, 0.0, 0.0, 0.0, 1.0, 1.0, 0.0, 0.0, 0.0, 0.0, 1.0, 1.0, 1.0, -0.02138, 1.0, 0.0, 1.0, 0.0, 1.0, 0.0, 0.0, 0.0, 1.0, 0.0, 1.0, 0.0, 0.0, 0.0, 0.0, 0.0, 1.0, 0.0, 1.0, 0.0, 0.0, 0.0, 0.0, 0.0, 0.0, 0.0, 0.0, 0.0, 1.0, -0.02138, 1.0, -0.02138, 1.0, -0.02138, 1.0, -0.02138, 0.0, 0.0, 0.0, 0.0, 1.0, -0.02138, 1.0, -0.02138, 0.0, 0.0, 0.0, 0.0, 1.0, -0.02138, 1.0, -0.02138, 0.0, 0.0, 0.0, 0.0, 1.0, 0.0, 1.0, 0.0, 1.0, 0.0, 1.0, 0.0, 1.0, 0.0, 1.0, 0.0, 1.0, 0.0, 1.0, 0.0, 0.0, 0.0, 1.0, 0.0, 1.0, 0.0, 0.0, 0.0, 0.0, 0.0, 0.0, 0.0, 1.0, 0.0, 1.0, 0.0, 0.0, 0.0, 1.0, 0.0, 1.0, 0.0, 0.0, 0.0, 1.0, 0.0, 1.0, 0.0, 1.0, 0.0, 1.0, 0.0, 1.0, 0.0, 1.0, 0.0, 1.0, 0.0, 1.0, 0.0, 1.0, 0.0, 1.0, 0.0, 1.0, 0.0, 1.0, 0.0, 1.0, 0.0, 1.0, 0.0, 1.0, 0.0, 1.0, 0.0, 1.0, 0.0, 1.0, 0.0, 1.0, 0.0, 1.0, 0.0, 1.0, 0.0, 1.0, 0.0, 1.0, 0.0, 1.0, 0.0, 1.0, 0.0, 1.0, 0.0, 1.0, 0.0, 1.0, 0.0, 1.0, 0.0, 1.0, 0.0, 1.0, 0.0, 1.0, 0.0, 1.0, 0.0, 1.0, 0.0, 1.0, 0.0, 1.0, 0.0, 0.0, 0.0, 1.0, -0.02138, 0.0, 0.0, 0.0, 0.0, 1.0, 0.0, 1.0, 0.0, 0.0, 0.0, 0.0, 0.0, 0.0, 0.0, 1.0, 0.0, 1.0, 0.0, 1.0, 0.0, 0.0, 0.0, 1.0, 0.0, 1.0, 0.0, 0.0, 0.0, 0.0, 0.0, 1.0, 0.0, 1.0, 0.0, 0.0, 0.0, 1.0, 0.0, 1.0, 0.0, 1.0, 0.0, 1.0, 0.0, 1.0, 0.0, 1.0, 0.0, 1.0, 0.0, 1.0, 0.0, 1.0, 0.0, 1.0, 0.0, 1.0, 0.0, 1.0, 0.0, 1.0, 0.0, 1.0, 0.0, 1.0, 0.0, 1.0, 0.0, 1.0, 0.0, 1.0, 0.0, 1.0, 0.0, 1.0, 0.0, 1.0, 0.0, 1.0, 0.0, 1.0, 0.0, 1.0, 0.0, 1.0, 0.0, 1.0, 0.0, 1.0, 0.0, 1.0, 0.0, 1.0, 0.0, 1.0, 0.0, 1.0, 0.0, 1.0, 0.0, 1.0, 0.0, 1.0, 0.0, 1.0, 0.0, 1.0, 0.0, 1.0, 0.0, 1.0, 0.0, 1.0, 0.0, 1.0, 0.0, 1.0, 0.0, 1.0, 0.0, 1.0, 0.0, 1.0, 0.0, 1.0, 0.0, 1.0, 0.0, 1.0, 0.0, 1.0, 0.0, 1.0, 0.0, 1.0, 0.0, 1.0, 0.0, 1.0, 0.0, 1.0, 0.0, 1.0, 0.0, 1.0, 0.0, 1.0, 0.0, 1.0, 0.0, 1.0, 0.0, 1.0, 0.0, 1.0, 0.0, 1.0, 1.0, 1.0, 0.0, 1.0, 0.0, 1.0, 0.0, 1.0, 0.0, 1.0, 0.0, 1.0, 0.0, 1.0, 0.0, 1.0, 1.0, 1.0, 1.0, 1.0, 1.0, 1.0, 1.0, 1.0, 1.0, 1.0, 1.0, 1.0, 1.0, 1.0, 1.0, 1.0, 0.0, 1.0, 1.0, 1.0, 1.0, 1.0, 0.0, 1.0, 1.0, 1.0, 1.0, 1.0, 1.0, 1.0, 1.0, 1.0, 1.0, 1.0, 1.0, 1.0, 1.0, 1.0, 1.0, 1.0, 1.0, 1.0, 1.0, 1.0, 1.0, 1.0, 1.0, 1.0, 1.0, 1.0, 1.0, 1.0, 1.0, 1.0, 1.0, 1.0, 1.0, 1.0, 1.0, 1.0, 1.0, 1.0, 1.0, 1.0, 1.0, 1.0, 1.0, 1.0, 1.0, 1.0, 1.0, 1.0, 1.0, 1.0, 1.0, 1.0, 1.0, 1.0, 1.0, 1.0, 1.0, 1.0, 1.0, 1.0, 1.0, 1.0, 1.0, 1.0, 0.0, 1.0, 0.0, 1.0, 0.0, 1.0, 0.0, 1.0, 1.0, 1.0, 1.0, 1.0, 1.0, 1.0, 1.0, 1.0, 1.0, 1.0, 1.0, 1.0, 1.0, 1.0, 1.0, 1.0, 1.0, 1.0, 1.0, 1.0, 1.0, 1.0, 1.0, 1.0, 0.0, 1.0, 0.0, 1.0, 0.0, 1.0, 0.0, 1.0, 0.0, 1.0, 0.0, 1.0, 0.0, 1.0, 0.0, 1.0, 0.0, 1.0, 0.0, 1.0, 0.0, 1.0, 0.0, 1.0, 0.0, 1.0, 0.0, 1.0, 0.0, 1.0, 0.0, 1.0, 0.0, 1.0, 0.0, 1.0, 0.0, 1.0, 0.0, 1.0, 0.0, 1.0, 0.0, 1.0, 0.0, 1.0, 0.0, 1.0, 1.0, 1.0, 1.0, 1.0, 1.0, 1.0, 1.0, 1.0, 1.0, 1.0, 1.0, 1.0, 1.0, 1.0, 1.0, 1.0, 1.0, 1.0, 1.0, 1.0, 1.0, 1.0, 1.0, 1.0, 1.0, 1.0, 1.0, 1.0, 1.0, 1.0, 1.0, 1.0, 1.0, 1.0, 1.0, 1.0, 1.0, 1.0, 1.0, 1.0, 1.0, 1.0, 1.0, 1.0, 1.0, 1.0, 1.0, 1.0, 1.0, 1.0, 1.0, 1.0, 1.0, 1.0, 1.0, 1.0, 0.0, 1.0, 0.007239, 1.0, 0.007239, 1.0, 0.0, 1.0, 0.007239, 1.0, 0.07187, 1.0, 0.0255, 1.0, 0.007239, 1.0, 0.07187, 1.0, 0.1353, 1.0, 0.1353, 1.0, 0.0255, 1.0, 0.0, 1.0, 0.007239, 1.0, 0.007239, 1.0, 0.0, 1.0, 0.007239, 1.0, 0.0255, 1.0, 0.0255, 1.0, 0.007239, 1.0, 0.0255, 1.0, 0.1353, 1.0, 0.1353, 1.0, 0.0255, 1.0, 0.0, 1.0, 0.007239, 1.0, 0.007239, 1.0, 0.0, 1.0, 0.007239, 1.0, 0.0255, 1.0, 0.0255, 1.0, 0.007239, 1.0, 0.0255, 1.0, 0.1353, 1.0, 0.1353, 1.0, 0.0255, 1.0, 0.0, 1.0, 0.007239, 1.0, 0.007239, 1.0, 0.0, 1.0, 0.007239, 1.0, 0.0255, 1.0, 0.0255, 1.0, 0.007239, 1.0, 0.0255, 1.0, 0.1353, 1.0, 0.1353, 1.0, 0.0255, 1.0, 0.0, 1.0, 0.007239, 1.0, 0.007239, 1.0, 0.0, 1.0, 0.007239, 1.0, 0.0255, 1.0, 0.0255, 1.0, 0.007239, 1.0, 0.0255, 1.0, 0.1353, 1.0, 0.1353, 1.0, 0.0255, 1.0, 0.0, 1.0, 0.007239, 1.0, 0.007239, 1.0, 0.0, 1.0, 0.007239, 1.0, 0.0255, 1.0, 0.0255, 1.0, 0.007239, 1.0, 0.0255, 1.0, 0.1353, 1.0, 0.1353, 1.0, 0.0255, 1.0, 0.0, 1.0, 0.007239, 1.0, 0.007239, 1.0, 0.0, 1.0, 0.007239, 1.0, 0.0255, 1.0, 0.0255, 1.0, 0.007239, 1.0, 0.0255, 1.0, 0.1353, 1.0, 0.1353, 1.0, 0.0255, 1.0, 1.0, 1.0, 0.1353, 1.0, 0.1353, 1.0, 1.0, 1.0, 1.0, 1.0, 0.1353, 1.0, 0.1353, 1.0, 1.0, 1.0, 1.0, 1.0, 0.1353, 1.0, 0.1353, 1.0, 1.0, 1.0, 1.0, 1.0, 0.1353, 1.0, 0.1353, 1.0, 1.0, 1.0, 1.0, 1.0, 0.1353, 1.0, 0.1353, 1.0, 1.0, 1.0, 1.0, 1.0, 0.1353, 1.0, 0.1353, 1.0, 1.0, 1.0, 1.0, 1.0, 0.1353, 1.0, 0.1353, 1.0, 1.0, 1.0, 0.007239, 1.0, 0.0255, 1.0, 0.0255, 1.0, 0.007239, 1.0, 1.0, 1.0, 1.0, 1.0, 1.0, 1.0, 1.0, 1.0, 1.0, 1.0, 1.0, 1.0, 1.0, 1.0, 1.0, 1.0, 1.0, 1.0, 1.0, 1.0, 1.0, 1.0, 1.0, 1.0, 0.0, 1.0, 0.007239, 1.0, 0.007239, 1.0, 0.0, 1.0, 1.0, 1.0, 1.0, 1.0, 1.0, 1.0, 1.0, 1.0, 1.0, 1.0, 1.0, 1.0, 1.0, 1.0, 1.0, 1.0, 0.1353, 1.0, 1.0, 1.0, 1.0, 1.0, 0.1353, 1.0, 1.0, 1.0, 1.0, 1.0, 1.0, 1.0, 1.0, 1.0, 0.0255, 1.0, 0.1353, 1.0, 0.1353, 1.0, 0.0255, 1.0, 1.0, 1.0, 1.0, 1.0, 1.0, 1.0, 1.0, 1.0, 1.0, 1.0, 1.0, 1.0, 1.0, 1.0, 1.0, 1.0, 1.0, 1.0, 1.0, 1.0, 1.0, 1.0, 1.0, 1.0, 0.007239, 1.0, 0.0255, 1.0, 0.0255, 1.0, 0.007239, 1.0, 1.0, 1.0, 1.0, 1.0, 1.0, 1.0, 1.0, 1.0, 1.0, 1.0, 1.0, 1.0, 1.0, 1.0, 1.0, 1.0, 0.0, 1.0, 0.007239, 1.0, 0.007239, 1.0, 0.0, 1.0, 1.0, 1.0, 1.0, 1.0, 1.0, 1.0, 1.0, 1.0, 1.0, 1.0, 1.0, 1.0, 1.0, 1.0, 1.0, 1.0, 0.1353, 1.0, 1.0, 1.0, 1.0, 1.0, 0.1353, 1.0, 1.0, 1.0, 1.0, 1.0, 1.0, 1.0, 1.0, 1.0, 0.0255, 1.0, 0.1353, 1.0, 0.1353, 1.0, 0.0255, 1.0, 0.007239, 1.0, 0.0255, 1.0, 0.0255, 1.0, 0.007239, 1.0, 1.0, 1.0, 1.0, 1.0, 1.0, 1.0, 1.0, 1.0, 1.0, 1.0, 1.0, 1.0, 1.0, 1.0, 1.0, 1.0, 0.0, 1.0, 0.007239, 1.0, 0.007239, 1.0, 0.0, 1.0, 1.0, 1.0, 1.0, 1.0, 1.0, 1.0, 1.0, 1.0, 1.0, 1.0, 1.0, 1.0, 1.0, 1.0, 1.0, 1.0, 0.1353, 1.0, 1.0, 1.0, 1.0, 1.0, 0.1353, 1.0, 1.0, 1.0, 1.0, 1.0, 1.0, 1.0, 1.0, 1.0, 0.0255, 1.0, 0.1353, 1.0, 0.1353, 1.0, 0.0255, 1.0, 1.0, 1.0, 1.0, 1.0, 1.0, 1.0, 1.0, 1.0, 1.0, 1.0, 1.0, 1.0, 1.0, 1.0, 1.0, 1.0, 1.0, 1.0, 1.0, 1.0, 1.0, 1.0, 1.0, 1.0, 0.0, 1.0, 0.007239, 1.0, 0.007239, 1.0, 0.0, 1.0, 1.0, 1.0, 1.0, 1.0, 1.0, 1.0, 1.0, 1.0, 1.0, 1.0, 1.0, 1.0, 1.0, 1.0, 1.0, 1.0, 0.1353, 1.0, 1.0, 1.0, 1.0, 1.0, 0.1353, 1.0, 1.0, 1.0, 1.0, 1.0, 1.0, 1.0, 1.0, 1.0, 0.0255, 1.0, 0.1353, 1.0, 0.1353, 1.0, 0.0255, 1.0, 1.0, 1.0, 1.0, 1.0, 1.0, 1.0, 1.0, 1.0, 1.0, 1.0, 1.0, 1.0, 1.0, 1.0, 1.0, 1.0, 0.007239, 1.0, 0.0255, 1.0, 0.0255, 1.0, 0.007239, 1.0, 0.00779, 1.0, 0.03278, 1.0, 0.02819, 1.0, 0.007404, 1.0, 1.0, 1.0, 1.0, 1.0, 1.0, 1.0, 1.0, 1.0, 0.1353, 1.0, 1.0, 1.0, 1.0, 1.0, 0.1822, 1.0, 1.0, 1.0, 1.0, 1.0, 1.0, 1.0, 1.0, 1.0, 0.0255, 1.0, 0.1353, 1.0, 0.1822, 1.0, 0.03278, 1.0, 0.1822, 1.0, 1.0, 1.0, 1.001, 1.0, 0.1536, 1.0, 1.0, 1.0, 1.0, 1.0, 1.0, 1.0, 1.0, 1.0, 0.007239, 1.0, 0.0255, 1.0, 0.03278, 1.0, 0.00779, 1.0, 0.0001302, 1.0, 0.00779, 1.0, 0.007404, 1.0, 6.499e-05, 1.0, 1.0, 1.0, 1.0, 1.0, 1.0, 1.0, 1.0, 1.0, 0.0, 1.0, 0.007239, 1.0, 0.00779, 1.0, 0.0001302, 1.0, 1.0, 1.0, 1.0, 1.0, 1.0, 1.0, 1.0, 1.0, 0.02819, 1.0, 0.1536, 1.0, 0.1353, 1.0, 0.0255, 1.0, 1.0, 1.0, 1.0, 1.0, 1.0, 1.0, 1.0, 1.0, 1.0, 1.0, 1.0, 1.0, 1.0, 1.0, 1.0, 1.0, 0.007404, 1.0, 0.02819, 1.0, 0.0255, 1.0, 0.007239, 1.0, 1.0, 1.0, 1.0, 1.0, 1.0, 1.0, 1.0, 1.0, 1.0, 1.0, 1.0, 1.0, 1.0, 1.0, 1.0, 1.0, 6.499e-05, 1.0, 0.007404, 1.0, 0.007239, 1.0, 0.0, 1.0, 1.001, 1.0, 1.0, 1.0, 1.0, 1.0, 1.0, 1.0, 1.0, 1.0, 1.0, 1.0, 1.0, 1.0, 1.0, 1.0, 0.1536, 1.0, 1.001, 1.0, 1.0, 1.0, 0.1353, 1.0, 1.0, 1.0, 1.0, 1.0, 1.0, 1.0, 1.0, 1.0, 1.0, 1.0, 1.0, 1.0, 1.0, 1.0, 1.001, 1.0, 1.0, 1.0, 1.0, 1.0, 1.0, 1.0, 1.0, 1.0, 1.0, 1.0, 1.0, 1.0, 1.0, 1.0, 1.0, 1.0, 0.03278, 1.0, 0.1822, 1.0, 0.1536, 1.0, 0.02819, 1.0, -1.043, 1.0, -1.043, 1.0, -1.043, 1.0, -1.043, 1.0, -1.043, 1.0, -1.043, 1.0, -1.043, 1.0, -1.043, 1.0, 0.0, 1.0, 0.0, 1.0, 0.0, 1.0, 0.0, 1.0, -1.043, 1.0, -1.043, 1.0, -1.043, 1.0, -1.043, 1.0, 0.0, 1.0, 0.0, 1.0, 0.0, 1.0, 0.0, 1.0, 0.0, 0.0, 0.0, 0.0, 0.0, 1.0, 0.0, 0.0, 0.0, 1.0, -1.043, 1.0, -1.043, 0.0, 0.0, 1.0, 0.0, 1.0, 0.0, 1.0, 0.0, 1.0, 0.0, 1.0, -1.043, 1.0, 0.0, 1.0, 0.0, 1.0, -1.043, 1.0, -1.043, 1.0, -1.043, 1.0, -1.043, 1.0, -1.043, 1.0, -1.043, 1.0, -1.043, 1.0, -1.043, 1.0, -1.043, 1.0, -1.043, 1.0, -1.043, 1.0, -1.043, 1.0, -1.043, 1.0, 0.0, 1.0, 0.0, 1.0, 0.0, 1.0, 0.0, 1.0, -1.043, 1.0, -1.043, 1.0, -1.043, 1.0, -1.043, 1.0, -1.043, 1.0, -1.043, 1.0, -1.043, 1.0, -1.043, 1.0, 0.0, 1.0, 0.0, 1.0, 0.0, 1.0, 0.0, 1.0, -1.043, 1.0, -1.043, 1.0, -1.043, 1.0, -1.043, 1.0, -1.043, 1.0, -1.043, 1.0, -1.043, 1.0, -1.043, 1.0, 0.0, 1.0, 0.0, 1.0, 0.0, 1.0, 0.0, 0.0, 0.0, 1.0, -1.043, 1.0, -1.043, 0.0, 0.0, 1.0, -1.043, 1.0, 0.0, 1.0, 0.0, 1.0, -1.043, 1.0, -1.043, 1.0, -1.043, 1.0, -1.043, 1.0, -1.043, 1.0, 0.0, 0.0, 0.0, 0.0, 0.0, 1.0, 0.0, 1.0, -1.043, 1.0, -1.043, 1.0, -1.043, 1.0, -1.043, 1.0, -1.043, 1.0, -1.043, 1.0, -1.043, 1.0, -1.043, 1.0, 0.0, 1.0, 0.0, 1.0, 0.0, 1.0, 0.0, 0.0, 0.0, 1.0, -1.043, 1.0, -1.043, 0.0, 0.0, 1.0, -1.043, 1.0, 0.0, 1.0, 0.0, 1.0, -1.043, 1.0, -1.043, 1.0, -1.043, 1.0, -1.043, 1.0, -1.043, 1.0, 0.0, 0.0, 0.0, 0.0, 0.0, 1.0, 0.0, 1.0, -1.043, 1.0, -1.043, 1.0, -1.043, 1.0, -1.043, 1.0, 0.0, 1.0, 0.0, 1.0, 0.0, 1.0, 0.0, 1.0, -1.043, 1.0, -1.043, 1.0, -1.043, 1.0, -1.043, 1.0, -1.043, 1.0, -1.043, 1.0, -1.043, 1.0, -1.043, 1.0, 0.0, 1.0, 0.0, 1.0, 0.0, 1.0, 0.0, 1.0, -1.043, 1.0, -1.043, 1.0, -1.043, 1.0, -1.043, 1.0, -1.043, 1.0, -0.8691, 1.0, -1.043, 1.0, -1.043, 1.0, -0.8691, 1.0, -0.5215, 1.0, -1.043, 1.0, -1.043, 1.0, -0.5215, 1.0, 0.0, 0.0, 0.0, 1.0, -1.043, 1.0, -1.043, 1.0, -0.8691, 1.0, -0.8691, 1.0, -1.043, 1.0, -0.8691, 1.0, -0.3476, 1.0, -0.5215, 1.0, -0.8691, 1.0, -0.3476, 1.0, 0.0, 1.0, 0.0, 1.0, -0.5215, 1.0, -1.043, 1.0, -1.043, 1.0, -0.8691, 1.0, -1.043, 1.0, -1.043, 1.0, 0.0, 1.0, -0.3476, 1.0, -0.8691, 1.0, 0.0, 1.0, 0.0, 1.0, 0.0, 1.0, -0.3476, 1.0, 1.0, 1.0, 1.0, 1.0, 1.0, 1.0, 1.0, 1.0, 0.0, 1.0, 0.5857, 1.0, 0.4887, 1.0, 0.0, 1.0, 1.0, 1.0, 1.0, 1.0, 1.0, 1.0, 1.0, 1.0, 1.0, 1.0, 1.0, 1.0, 1.0, 1.0, 1.0, 1.0, 1.0, 1.0, 1.0, 1.0, 1.0, 1.0, 1.0, 1.0, 1.0, 1.0, 1.0, 1.0, 1.0, 1.0, 1.0, 1.0, 0.0, 1.0, 0.4887, 1.0, 0.6469, 1.0, 0.0, 1.0, 0.5597, 1.0, 0.0, 1.0, 0.0, 1.0, 0.6077, 1.0, 0.0, 1.0, 0.6438, 1.0, 0.7603, 1.0, 0.0, 1.0, 0.0, 1.0, 0.6971, 1.0, 0.5907, 1.0, 0.0, 1.0, 1.0, 1.0, 1.0, 1.0, 1.0, 1.0, 1.0, 1.0, 0.0, 1.0, 0.007239, 1.0, 0.007239, 1.0, 0.0, 1.0, 0.0, 1.0, 0.5907, 1.0, 0.6438, 1.0, 0.0, 1.0, 1.0, 1.0, 1.0, 1.0, 1.0, 1.0, 1.0, 1.0, 1.0, 1.0, 1.0, 1.0, 1.0, 1.0, 1.0, 1.0, 1.0, 1.0, 1.0, 1.0, 1.0, 1.0, 1.0, 1.0, 1.0, 1.0, 1.0, 1.0, 1.0, 1.0, 1.0, 1.0, 1.0, 1.0, 1.0, 1.0, 1.0, 1.0, 1.0, 1.0, 1.0, 1.0, 1.0, 1.0, 1.0, 1.0, 1.0, 1.0, 1.0, 1.0, 1.0, 1.0, 1.0, 1.0, 1.0, 1.0, 1.0, 1.0, 1.0, 1.0, 1.0, 1.0, 1.0, 1.0, 1.0, 1.0, 1.0, 1.0, 1.0, 1.0, 1.0, 1.0, 1.0, 1.0, 1.0, 1.0, 1.0, 1.0, 1.0, 1.0, 1.0, 1.0, 1.0, 1.0, 1.0, 1.0, 1.0, 1.0, 1.0, 1.0, 1.0, 1.0, 1.0, 1.0, 1.0, 1.0, 1.0, 1.0, 1.0, 1.0, 1.0, 1.0, 1.0, 1.0, 1.0, 1.0, 1.0, 1.0, 1.0, 1.0, 1.0, 1.0, 1.0, 1.0, 1.0, 1.0, 1.0, 1.0, 1.0, 1.0, 1.0, 1.0, 1.0, 1.0, 1.0, 1.0, 1.0, 1.0, 1.0, 1.0, 1.0, 1.0, 1.0, 1.0, 1.0, 1.0, 1.0, 1.0, 1.0, 1.0, 1.0, 1.0, 1.0, 1.0, 1.0, 1.0, 1.0, 1.0, 1.0, 1.0, 1.0, 1.0, 1.0, 1.0, 1.0, 1.0, 1.0, 1.0, 1.0, 1.0, 1.0, 1.0, 1.0, 1.0, 1.0, 1.0, 1.0, 1.0, 1.0, 1.0, 1.0, 1.0, 1.0, 1.0, 1.0, 1.0, 1.0, 1.0, 1.0, 1.0, 1.0, 1.0, 1.0, 1.0, 1.0, 1.0, 1.0, 1.0, 1.0, 1.0, 1.0, 1.0, 1.0, 1.0, 1.0, 1.0, 1.0, 1.0, 1.0, 1.0, 1.0, 1.0, 1.0, 1.0, 1.0, 1.0, 1.0, 1.0, 1.0, 1.0, 1.0, 1.0, 1.0, 1.0, 1.0, 1.0, 1.0, 1.0, 1.0, 1.0, 1.0, 1.0, 1.0, 1.0, 1.0, 1.0, 1.0, 1.0, 1.0, 1.0, 1.0, 1.0, 1.0, 1.0, 1.0, 1.0, 1.0, 1.0, 1.0, 1.0, 1.0, 1.0, 1.0, 1.0, 1.0, 1.0, 1.0, 1.0, 1.0, 1.0, 1.0, 1.0, 1.0, 1.0, 1.0, 1.0, 1.0, 1.0, 1.0, 1.0, 1.0, 1.0, 1.0, 1.0, 1.0, 1.0, 1.0, 1.0, 1.0, 1.0, 1.0, 1.0, 1.0, 1.0, 1.0, 1.0, 1.0, 1.0, 1.0, 1.0, 1.0, 1.0, 1.0, 1.0, 1.0, 1.0, 1.0, 1.0, 1.0, 1.0, 1.0, 1.0, 1.0, 1.0, 1.0, 1.0, 1.0, 1.0, 1.0, 1.0, 1.0, 1.0, 1.0, 1.0, 1.0, 1.0, 1.0, 1.0, 1.0, 1.0, 1.0, 1.0, 1.0, 1.0, 1.0, 1.0, 1.0, 1.0, 1.0, 1.0, 1.0, 1.0, 1.0, 1.0, 1.0, 1.0, 1.0, 1.0, 1.0, 1.0, 1.0, 1.0, 1.0, 1.0, 1.0, 1.0, 1.0, 1.0, 1.0, 1.0, 1.0, 1.0, 1.0, 1.0, 1.0, 1.0, 1.0, 1.0, 1.0, 1.0, 1.0, 1.0, 1.0, 1.0, 1.0, 1.0, 1.0, 1.0, 1.0, 1.0, 1.0, 1.0, 1.0, 1.0, 1.0, 1.0, 1.0, 1.0, 1.0, 1.0, 1.0, 1.0, 1.0, 1.0, 1.0, 1.0, 1.0, 1.0, 1.0, 1.0, 1.0, 1.0, 1.0, 1.0, 1.0, 1.0, 1.0, 1.0, 1.0, 1.0, 1.0, 1.0, 1.0, 1.0, 1.0, 1.0, 1.0, 1.0, 1.0, 1.0, 1.0, 1.0, 1.0, 1.0, 1.0, 1.0, 1.0, 1.0, 1.0, 1.0, 1.0, 1.0, 1.0, 1.0, 1.0, 1.0, 1.0, 1.0, 1.0, 1.0, 1.0, 1.0, 1.0, 1.0, 0.0, 1.0, 0.007239, 1.0, 0.007239, 1.0, 0.0, 1.0, 0.007239, 1.0, 0.0255, 1.0, 0.0255, 1.0, 0.007239, 1.0, 0.0255, 1.0, 0.1353, 1.0, 0.1353, 1.0, 0.0255, 1.0, 0.0, 1.0, 0.007239, 1.0, 0.007239, 1.0, 0.0, 1.0, 0.007239, 1.0, 0.0255, 1.0, 0.0255, 1.0, 0.007239, 1.0, 0.0255, 1.0, 0.1353, 1.0, 0.1353, 1.0, 0.0255, 1.0, 1.0, 1.0, 1.0, 1.0, 1.0, 1.0, 1.0, 1.0, 1.0, 1.0, 1.0, 1.0, 1.0, 1.0, 1.0, 1.0, 1.0, 1.0, 1.0, 1.0, 1.0, 1.0, 1.0, 1.0, 1.0, 1.0, 1.0, 1.0, 1.0, 1.0, 1.0, 1.0, 0.1353, 1.0, 0.1353, 1.0, 0.1353, 1.0, 0.1353, 1.0, 0.1353, 1.0, 0.1353, 1.0, 0.1353, 1.0, 0.1353, 1.0, 0.1353, 1.0, 1.0, 1.0, 1.0, 1.0, 0.1353, 1.0, 0.1353, 1.0, 0.1353, 1.0, 0.1353, 1.0, 0.1353, 1.0, 1.0, 1.0, 1.0, 1.0, 1.0, 1.0, 1.0, 1.0, 0.1353, 1.0, 1.0, 1.0, 1.0, 1.0, 0.1353, 1.0, 1.0, 1.0, 1.0, 1.0, 1.0, 1.0, 1.0, 1.0, 0.1353, 1.0, 0.1353, 1.0, 0.1353, 1.0, 0.1353, 1.0, 1.0, 1.0, 1.0, 1.0, 1.0, 1.0, 1.0, 1.0, 1.0, 1.0, 1.0, 1.0, 1.0, 1.0, 1.0, 1.0, 0.5597, 1.0, 0.6077, 1.0, 1.0, 1.0, 1.0, 1.0, 1.0, 1.0, 1.0, 1.0, 0.5857, 1.0, 0.5597, 1.0, 1.0, 1.0, 1.0, 1.0, 0.4887, 1.0, 0.5857, 1.0, 1.0, 1.0, 1.0, 1.0, 0.6469, 1.0, 0.4887, 1.0, 1.0, 1.0, 1.0, 1.0, 0.5907, 1.0, 0.6971, 1.0, 1.0, 1.0, 1.0, 1.0, 0.6438, 1.0, 0.5907, 1.0, 1.0, 1.0, 1.0, 1.0, 0.7603, 1.0, 0.6438, 1.0, 0.0, 1.0, 0.5597, 1.0, 0.5857, 1.0, 0.0, 0.0, 0.0, 0.0, 0.0, 0.0, 0.0, 0.0, 0.0, 1.0, 1.0, 1.0, 1.0, 1.0, 1.0, 1.0, 1.0, 1.0, 1.0, 1.0, 1.0, 1.0, 1.0, 1.0, 1.0, 0.0, 0.0, 0.0, 0.0, 0.0, 0.0, 0.0, 0.0, 1.0, 0.1353, 1.0, 0.1353, 1.0, 0.1353, 1.0, 0.1353, 1.0, 0.0255, 1.0, 0.1353, 1.0, 0.1353, 1.0, 0.0255, 0.0, 0.0, 0.0, 0.0, 0.0, 0.0, 0.0, 0.0, 1.0, 0.1353, 1.0, 0.1353, 1.0, 0.1353, 1.0, 0.1353, 1.0, 1.0, 1.0, 1.0, 1.0, 1.0, 1.0, 1.0, 1.0, 0.007239, 1.0, 0.0255, 1.0, 0.0255, 1.0, 0.007239, 1.0, 1.0, 1.0, 1.0, 1.0, 1.0, 1.0, 1.0, 1.0, 1.0, 1.0, 1.0, 1.0, 1.0, 1.0, 1.0, 0.0, 0.0, 0.0, 0.0, 0.0, 0.0, 0.0, 0.0, 1.0, 1.0, 1.0, 1.0, 1.0, 1.0, 1.0, 1.0, 1.0, 1.0, 1.0, 1.0, 1.0, 1.0, 1.0, 1.0, 1.0, 0.007239, 1.0, 0.0255, 1.0, 0.0255, 1.0, 0.007239, 1.0, 0.1353, 1.0, 0.1353, 1.0, 0.1353, 1.0, 0.1353, 1.0, 1.0, 1.0, 1.0, 1.0, 1.0, 1.0, 1.0, 0.0, 0.0, 0.0, 0.0, 0.0, 0.0, 0.0, 0.0, 0.0, 0.0, 0.0, 0.0, 0.0, 0.0, 0.0, 0.0, 1.0, 1.0, 1.0, 1.0, 1.0, 1.0, 1.0, 1.0, 1.0, 0.0255, 1.0, 0.1353, 1.0, 0.1353, 1.0, 0.0255, 1.0, 0.1353, 1.0, 0.1353, 1.0, 0.1353, 1.0, 0.1353, 1.0, 1.0, 1.0, 1.0, 1.0, 1.0, 1.0, 1.0, 1.0, 0.0, 1.0, 0.007239, 1.0, 0.007239, 1.0, 0.0, 1.0, 0.1353, 1.0, 0.1353, 1.0, 0.1353, 1.0, 0.1353, 1.0, 0.007239, 1.0, 0.0255, 1.0, 0.0255, 1.0, 0.007239, 1.0, 0.0, 1.0, 0.007239, 1.0, 0.007239, 1.0, 0.0, 1.0, 1.0, 1.0, 1.0, 1.0, 1.0, 1.0, 1.0, 1.0, 1.0, 1.0, 1.0, 1.0, 1.0, 1.0, 1.0, 1.0, 1.0, 1.0, 1.0, 1.0, 1.0, 1.0, 1.0, 0.0, 0.0, 0.0, 0.0, 0.0, 0.0, 0.0, 0.0, 1.0, 0.0255, 1.0, 0.1353, 1.0, 0.1353, 1.0, 0.0255, 0.0, 0.0, 0.0, 0.0, 0.0, 0.0, 0.0, 0.0, 1.0, 1.0, 1.0, 1.0, 1.0, 1.0, 1.0, 1.0, 1.0, 0.1353, 1.0, 0.1353, 1.0, 0.1353, 1.0, 0.1353, 0.0, 0.0, 0.0, 0.0, 0.0, 0.0, 0.0, 0.0, 1.0, 1.0, 1.0, 1.0, 1.0, 1.0, 1.0, 1.0, 1.0, 0.9426, 1.0, 0.9138, 1.0, 0.8853, 1.0, 0.8807, 0.0, 0.0, 0.0, 0.0, 0.0, 0.0, 0.0, 0.0, 1.0, 0.1473, 1.0, 0.1353, 1.0, 0.1353, 1.0, 0.1875, 0.0, 0.0, 0.0, 0.0, 0.0, 0.0, 0.0, 0.0, 1.0, 1.0, 1.0, 0.9426, 1.0, 0.8807, 1.0, 1.0, 1.0, 0.1353, 1.0, 0.1353, 1.0, 0.1353, 1.0, 0.1353, 0.0, 0.0, 0.0, 0.0, 0.0, 0.0, 0.0, 0.0, 1.0, 1.0, 1.0, 1.0, 1.0, 1.0, 1.0, 1.0, 1.0, 0.1353, 1.0, 0.1353, 1.0, 0.1353, 1.0, 0.1353, 1.0, 0.1162, 1.0, 0.1473, 1.0, 0.1875, 1.0, 0.1522, 1.0, 0.09968, 1.0, 0.1162, 1.0, 0.1522, 1.0, 0.1325, 1.0, 1.0, 1.0, 1.0, 1.0, 1.0, 1.0, 1.0, 1.0, 0.9138, 1.0, 0.9131, 1.0, 0.8845, 1.0, 0.8853, 1.0, 0.3539, 1.0, 0.3418, 1.0, 0.1522, 1.0, 0.1875, 1.0, 0.3418, 1.0, 0.337, 1.0, 0.1325, 1.0, 0.1522, 1.0, 0.8853, 1.0, 0.8845, 1.0, 0.6703, 1.0, 0.6727, 1.0, 0.6727, 1.0, 0.6703, 1.0, 0.337, 1.0, 0.3418, 1.0, 0.8807, 1.0, 0.8853, 1.0, 0.6727, 1.0, 0.6787, 1.0, 0.6787, 1.0, 0.6727, 1.0, 0.3418, 1.0, 0.3539, 1.0, 1.0, 1.0, 1.0, 1.0, 1.0, 1.0, 1.0, 1.0, 1.0, 1.0, 1.0, 1.0, 1.0, 1.0, 1.0, 1.0, 0.007239, 1.0, 0.0255, 1.0, 0.0255, 1.0, 0.007239, 1.0, 1.0, 1.0, 1.0, 1.0, 1.0, 1.0, 1.0, 1.0, 0.1353, 1.0, 0.1353, 1.0, 0.1353, 1.0, 0.1353, 0.0, 0.0, 0.0, 0.0, 0.0, 0.0, 0.0, 0.0, 1.0, 0.0255, 1.0, 0.1353, 1.0, 0.1353, 1.0, 0.0255, 1.0, 0.1353, 1.0, 0.1353, 1.0, 0.1353, 1.0, 0.1353, 0.0, 0.0, 0.0, 0.0, 0.0, 0.0, 0.0, 0.0, 1.0, 1.0, 1.0, 1.0, 1.0, 1.0, 1.0, 1.0, 1.0, 1.0, 1.0, 1.0, 1.0, 1.0, 1.0, 1.0, 0.0, 0.0, 0.0, 0.0, 0.0, 0.0, 0.0, 0.0, 1.0, 0.0, 1.0, 0.007239, 1.0, 0.007239, 1.0, 0.0, 1.0, 1.0, 1.0, 1.0, 1.0, 0.9422, 1.0, 0.9427, 1.0, 1.0, 1.0, 1.0, 1.0, 1.0, 1.0, 1.0, 1.0, 0.0, 1.0, 0.007239, 1.0, 0.07972, 1.0, 0.06627, 1.0, 0.007239, 1.0, 0.0255, 1.0, 0.1065, 1.0, 0.07972, 1.0, 0.1353, 1.0, 0.1353, 1.0, 0.1353, 1.0, 0.1353, 1.0, 1.0, 1.0, 1.0, 1.0, 1.0, 1.0, 1.0, 0.0, 0.0, 0.0, 0.0, 0.0, 0.0, 0.0, 0.0, 1.0, 0.1353, 1.0, 0.1353, 1.0, 0.1353, 1.0, 0.1353, 1.0, 1.0, 1.0, 1.0, 1.0, 0.9525, 1.0, 1.0, 0.0, 0.0, 0.0, 0.0, 0.0, 0.0, 0.0, 0.0, 1.0, 0.0255, 1.0, 0.1353, 1.0, 0.1353, 1.0, 0.1065, 0.0, 0.0, 0.0, 0.0, 0.0, 0.0, 0.0, 0.0, 1.0, 1.0, 1.0, 1.0, 1.0, 0.9427, 1.0, 0.9525, 1.0, 0.9427, 1.0, 0.9422, 1.0, 0.9131, 1.0, 0.9138, 1.0, 1.0, 1.0, 1.0, 1.0, 1.0, 1.0, 1.0, 1.0, 0.06627, 1.0, 0.07972, 1.0, 0.1162, 1.0, 0.09968, 1.0, 0.07972, 1.0, 0.1065, 1.0, 0.1473, 1.0, 0.1162, 1.0, 0.1353, 1.0, 0.1353, 1.0, 0.1353, 1.0, 0.1353, 1.0, 1.0, 1.0, 1.0, 1.0, 1.0, 1.0, 1.0, 0.0, 0.0, 0.0, 0.0, 0.0, 0.0, 0.0, 0.0, 1.0, 0.1353, 1.0, 0.1353, 1.0, 0.1353, 1.0, 0.1353, 1.0, 1.0, 1.0, 0.9525, 1.0, 0.9426, 1.0, 1.0, 0.0, 0.0, 0.0, 0.0, 0.0, 0.0, 0.0, 0.0, 1.0, 0.1065, 1.0, 0.1353, 1.0, 0.1353, 1.0, 0.1473, 0.0, 0.0, 0.0, 0.0, 0.0, 0.0, 0.0, 0.0, 1.0, 0.9525, 1.0, 0.9427, 1.0, 0.9138, 1.0, 0.9426, 1.0, 1.0, 1.0, 1.0, 1.0, 1.0, 1.0, 1.0, 1.0, 1.0, 1.0, 1.0, 1.0, 1.0, 1.0, 1.0, 1.0, 1.0, 1.0, 1.0, 1.0, 1.0, 1.0, 1.0, 1.0, 1.0, 1.0, 1.0, 1.0, 1.0, 1.0, 1.0, 1.0, 1.0, 1.0, 1.0, 1.0, 1.0, 1.0, 1.0, 1.0, 1.0, 1.0, 1.0, 1.0, 1.0, 1.0, 1.0, 1.0, 1.0, 1.0, 1.0, 1.0, 1.0, 1.0, 1.0, 1.0, 1.0, 1.0, 1.0, 1.0, 1.0, 1.0, 1.0, 1.0, 1.0, 1.0, 1.0, 1.0, 1.0, 1.0, 1.0, 1.0, 1.0, 1.0, 1.0, 1.0, 1.0, 1.0, 1.0, 1.0, 1.0, 1.0, 1.0, 1.0, 1.0, 1.0, 1.0, 1.0, 1.0, 1.0, 1.0, 1.0, 1.0, 1.0, 1.0, 1.0, 1.0, 1.0, 1.0, 1.0, 1.0, 1.0, 1.0, 1.0, 1.0, 1.0, 1.0, 1.0, 1.0, 1.0, 1.0, 1.0, 1.0, 1.0, 1.0, 1.0, 1.0, 1.0, 1.0, 1.0, 1.0, 1.0, 1.0, 1.0, 1.0, 1.0, 1.0, 1.0, 1.0, 1.0, 1.0, 1.0, 1.0, 1.0, 1.0, 1.0, 1.0, 1.0, 1.0, 1.0, 1.0, 1.0, 1.0, 1.0, 1.0, 1.0, 1.0, 1.0, 1.0, 1.0, 1.0, 1.0, 1.0, 1.0, 1.0, 1.0, 1.0, 1.0, 1.0, 1.0, 0.0, 1.0, 0.007239, 1.0, 0.007239, 1.0, 0.0, 1.0, 1.0, 1.0, 1.0, 1.0, 1.0, 1.0, 1.0, 1.0, 0.1353, 1.0, 0.1353, 1.0, 0.1353, 1.0, 0.1353, 1.0, 0.0255, 1.0, 0.1353, 1.0, 0.1353, 1.0, 0.0255, 1.0, 1.0, 1.0, 1.0, 1.0, 1.0, 1.0, 1.0, 0.0, 0.0, 0.0, 0.0, 0.0, 0.0, 0.0, 0.0, 0.0, 0.0, 0.0, 0.0, 0.0, 0.0, 0.0, 0.0, 1.0, 1.0, 1.0, 1.0, 1.0, 1.0, 1.0, 1.0, 1.0, 0.1353, 1.0, 0.1353, 1.0, 0.1353, 1.0, 0.1353, 1.0, 0.007239, 1.0, 0.0255, 1.0, 0.0255, 1.0, 0.007239, 1.0, 1.0, 1.0, 1.0, 1.0, 1.0, 1.0, 1.0, 1.0, 1.0, 1.0, 1.0, 1.0, 1.0, 1.0, 1.0, 0.0, 0.0, 0.0, 0.0, 0.0, 0.0, 0.0, 0.0, 1.0, 0.3539, 1.0, 0.1875, 1.0, 0.1875, 1.0, 0.3539, 1.0, 1.0, 1.0, 1.0, 1.0, 1.0, 1.0, 1.0, 1.0, 0.8807, 1.0, 0.6787, 1.0, 0.6787, 1.0, 0.8807, 1.0, 0.1353, 1.0, 0.1353, 1.0, 0.1353, 1.0, 0.1353, 1.0, 1.0, 1.0, 0.8807, 1.0, 0.8807, 1.0, 1.0, 1.0, 0.6787, 1.0, 0.3539, 1.0, 0.3539, 1.0, 0.6787, 1.0, 1.0, 1.0, 1.0, 1.0, 1.0, 1.0, 1.0, 0.0, 0.0, 0.0, 0.0, 0.0, 0.0, 0.0, 0.0, 1.0, 0.1875, 1.0, 0.1353, 1.0, 0.1353, 1.0, 0.1875, 0.0, 0.0, 0.0, 0.0, 0.0, 0.0, 0.0, 0.0, 1.0, 0.1353, 1.0, 0.1353, 1.0, 0.1353, 1.0, 0.1353, 0.0, 0.0, 0.0, 0.0, 0.0, 0.0, 0.0, 0.0, 1.0, 1.0, 1.0, 1.0, 1.0, 1.0, 1.0, 1.0, 1.0, 0.8807, 1.0, 0.6787, 1.0, 0.6787, 1.0, 0.8807, 0.0, 0.0, 0.0, 0.0, 0.0, 0.0, 0.0, 0.0, 1.0, 0.1875, 1.0, 0.1353, 1.0, 0.1353, 1.0, 0.1875, 1.0, 0.3539, 1.0, 0.1875, 1.0, 0.1875, 1.0, 0.3539, 1.0, 0.1353, 1.0, 0.1353, 1.0, 0.1353, 1.0, 0.1353, 1.0, 0.1353, 1.0, 0.1353, 1.0, 0.1353, 1.0, 0.1353, 0.0, 0.0, 0.0, 0.0, 0.0, 0.0, 0.0, 0.0, 1.0, 0.6787, 1.0, 0.3539, 1.0, 0.3539, 1.0, 0.6787, 1.0, 1.0, 1.0, 1.0, 1.0, 1.0, 1.0, 1.0, 0.0, 0.0, 0.0, 0.0, 0.0, 0.0, 0.0, 0.0, 1.0, 1.0, 1.0, 0.8807, 1.0, 0.8807, 1.0, 1.0, 1.0, 1.0, 1.0, 0.8807, 1.0, 0.8807, 1.0, 1.0, 1.0, 1.0, 1.0, 1.0, 1.0, 1.0, 1.0, 1.0, 1.0, 0.8807, 1.0, 0.6787, 1.0, 0.6787, 1.0, 0.8807, 0.0, 0.0, 0.0, 0.0, 0.0, 0.0, 0.0, 0.0, 1.0, 0.1875, 1.0, 0.1353, 1.0, 0.1353, 1.0, 0.1875, 1.0, 0.3539, 1.0, 0.1875, 1.0, 0.1875, 1.0, 0.3539, 1.0, 0.1353, 1.0, 0.1353, 1.0, 0.1353, 1.0, 0.1353, 1.0, 0.1353, 1.0, 0.1353, 1.0, 0.1353, 1.0, 0.1353, 0.0, 0.0, 0.0, 0.0, 0.0, 0.0, 0.0, 0.0, 1.0, 0.6787, 1.0, 0.3539, 1.0, 0.3539, 1.0, 0.6787, 1.0, 1.0, 1.0, 1.0, 1.0, 1.0, 1.0, 1.0, 0.0, 0.0, 0.0, 0.0, 0.0, 0.0, 0.0, 0.0, 1.0, 1.0, 1.0, 0.8807, 1.0, 0.8807, 1.0, 1.0, 1.0, 1.0, 1.0, 1.0, 1.0, 1.0, 1.0, 1.0, 1.0, 0.8807, 1.0, 0.6787, 1.0, 0.6787, 1.0, 0.8807, 0.0, 0.0, 0.0, 0.0, 0.0, 0.0, 0.0, 0.0, 1.0, 0.1875, 1.0, 0.1353, 1.0, 0.1353, 1.0, 0.1875, 1.0, 0.3539, 1.0, 0.1875, 1.0, 0.1875, 1.0, 0.3539, 1.0, 0.1353, 1.0, 0.1353, 1.0, 0.1353, 1.0, 0.1353, 1.0, 0.1353, 1.0, 0.1353, 1.0, 0.1353, 1.0, 0.1353, 0.0, 0.0, 0.0, 0.0, 0.0, 0.0, 0.0, 0.0, 1.0, 0.6787, 1.0, 0.3539, 1.0, 0.3539, 1.0, 0.6787, 1.0, 1.0, 1.0, 1.0, 1.0, 1.0, 1.0, 1.0, 0.0, 0.0, 0.0, 0.0, 0.0, 0.0, 0.0, 0.0, 0.0, 0.0, 0.0, 0.0, 0.0, 0.0, 0.0, 0.0, 1.0, 1.0, 1.0, 0.8807, 1.0, 0.8807, 1.0, 1.0, 1.0, 1.0, 1.0, 1.0, 1.0, 1.0, 1.0, 1.0, 1.0, 0.8807, 1.0, 0.6787, 1.0, 0.6787, 1.0, 0.8807, 0.0, 0.0, 0.0, 0.0, 0.0, 0.0, 0.0, 0.0, 1.0, 0.1875, 1.0, 0.1353, 1.0, 0.1353, 1.0, 0.1875, 1.0, 0.3539, 1.0, 0.1875, 1.0, 0.1875, 1.0, 0.3539, 1.0, 0.1353, 1.0, 0.1353, 1.0, 0.1353, 1.0, 0.1353, 1.0, 0.1353, 1.0, 0.1353, 1.0, 0.1353, 1.0, 0.1353, 0.0, 0.0, 0.0, 0.0, 0.0, 0.0, 0.0, 0.0, 1.0, 0.6787, 1.0, 0.3539, 1.0, 0.3539, 1.0, 0.6787, 1.0, 1.0, 1.0, 1.0, 1.0, 1.0, 1.0, 1.0, 1.0, 1.0, 1.0, 1.0, 1.0, 1.0, 1.0, 1.0, 0.0, 0.0, 0.0, 0.0, 0.0, 0.0, 0.0, 0.0, 1.0, 1.0, 1.0, 0.8807, 1.0, 0.8807, 1.0, 1.0, 1.0, 1.0, 1.0, 1.0, 1.0, 1.0, 1.0, 1.0, 1.0, 0.8807, 1.0, 0.6787, 1.0, 0.6787, 1.0, 0.8807, 0.0, 0.0, 0.0, 0.0, 0.0, 0.0, 0.0, 0.0, 1.0, 0.1875, 1.0, 0.1353, 1.0, 0.1353, 1.0, 0.1875, 1.0, 0.3539, 1.0, 0.1875, 1.0, 0.1875, 1.0, 0.3539, 1.0, 0.1353, 1.0, 0.1353, 1.0, 0.1353, 1.0, 0.1353, 1.0, 0.1353, 1.0, 0.1353, 1.0, 0.1353, 1.0, 0.1353, 0.0, 0.0, 0.0, 0.0, 0.0, 0.0, 0.0, 0.0, 1.0, 0.6787, 1.0, 0.3539, 1.0, 0.3539, 1.0, 0.6787, 1.0, 0.6787, 1.0, 0.3539, 1.0, 0.3539, 1.0, 0.6787, 1.0, 1.0, 1.0, 1.0, 1.0, 1.0, 1.0, 1.0, 0.0, 0.0, 0.0, 0.0, 0.0, 0.0, 0.0, 0.0, 1.0, 1.0, 1.0, 0.8807, 1.0, 0.8807, 1.0, 1.0, 1.0, 1.0, 1.0, 1.0, 1.0, 1.0, 1.0, 1.0, 1.0, 0.8807, 1.0, 0.6787, 1.0, 0.6787, 1.0, 0.8807, 0.0, 0.0, 0.0, 0.0, 0.0, 0.0, 0.0, 0.0, 1.0, 0.1875, 1.0, 0.1353, 1.0, 0.1353, 1.0, 0.1875, 1.0, 0.3539, 1.0, 0.1875, 1.0, 0.1875, 1.0, 0.3539, 1.0, 0.1353, 1.0, 0.1353, 1.0, 0.1353, 1.0, 0.1353, 1.0, 0.1353, 1.0, 0.1353, 1.0, 0.1353, 1.0, 0.1353, 0.0, 0.0, 0.0, 0.0, 0.0, 0.0, 0.0, 0.0, 0.0, 0.0, 0.0, 0.0, 0.0, 0.0, 0.0, 0.0, 1.0, 0.6787, 1.0, 0.3539, 1.0, 0.3539, 1.0, 0.6787, 1.0, 1.0, 1.0, 1.0, 1.0, 1.0, 1.0, 1.0, 0.0, 0.0, 0.0, 0.0, 0.0, 0.0, 0.0, 0.0, 1.0, 1.0, 1.0, 0.8807, 1.0, 0.8807, 1.0, 1.0, 1.0, 1.0, 1.0, 1.0, 1.0, 1.0, 1.0, 1.0, 1.0, 0.8807, 1.0, 0.6787, 1.0, 0.6787, 1.0, 0.8807, 0.0, 0.0, 0.0, 0.0, 0.0, 0.0, 0.0, 0.0, 1.0, 0.1875, 1.0, 0.1353, 1.0, 0.1353, 1.0, 0.1875, 1.0, 0.3539, 1.0, 0.1875, 1.0, 0.1875, 1.0, 0.3539, 1.0, 0.1353, 1.0, 0.1353, 1.0, 0.1353, 1.0, 0.1353, 1.0, 0.1353, 1.0, 0.1353, 1.0, 0.1353, 1.0, 0.1353, 0.0, 0.0, 0.0, 0.0, 0.0, 0.0, 0.0, 0.0, 1.0, 0.6787, 1.0, 0.3539, 1.0, 0.3539, 1.0, 0.6787, 1.0, 1.0, 1.0, 1.0, 1.0, 1.0, 1.0, 1.0, 0.0, 0.0, 0.0, 0.0, 0.0, 0.0, 0.0, 0.0, 1.0, 1.0, 1.0, 0.8807, 1.0, 0.8807, 1.0, 1.0, 1.0, 1.0, 1.0, 1.0, 1.0, 1.0, 1.0, 1.0, 1.0, 0.8807, 1.0, 0.6787, 1.0, 0.6787, 1.0, 0.8807, 0.0, 0.0, 0.0, 0.0, 0.0, 0.0, 0.0, 0.0, 1.0, 0.1875, 1.0, 0.1353, 1.0, 0.1353, 1.0, 0.1875, 1.0, 0.3539, 1.0, 0.1875, 1.0, 0.1875, 1.0, 0.3539, 1.0, 0.1353, 1.0, 0.1353, 1.0, 0.1353, 1.0, 0.1353, 1.0, 0.1353, 1.0, 0.1353, 1.0, 0.1353, 1.0, 0.1353, 1.0, 0.1353, 1.0, 0.1353, 1.0, 0.1353, 1.0, 0.1353, 0.0, 0.0, 0.0, 0.0, 0.0, 0.0, 0.0, 0.0, 1.0, 0.6787, 1.0, 0.3539, 1.0, 0.3539, 1.0, 0.6787, 1.0, 1.0, 1.0, 1.0, 1.0, 1.0, 1.0, 1.0, 0.0, 0.0, 0.0, 0.0, 0.0, 0.0, 0.0, 0.0, 1.0, 1.0, 1.0, 0.8807, 1.0, 0.8807, 1.0, 1.0, 1.0, 1.0, 1.0, 1.0, 1.0, 1.0, 1.0, 1.0, 1.0, 0.8807, 1.0, 0.6787, 1.0, 0.6787, 1.0, 0.8807, 0.0, 0.0, 0.0, 0.0, 0.0, 0.0, 0.0, 0.0, 1.0, 0.1875, 1.0, 0.1353, 1.0, 0.1353, 1.0, 0.1875, 1.0, 0.3539, 1.0, 0.1875, 1.0, 0.1875, 1.0, 0.3539, 1.0, 0.1353, 1.0, 0.1353, 1.0, 0.1353, 1.0, 0.1353, 1.0, 0.1353, 1.0, 0.1353, 1.0, 0.1353, 1.0, 0.1353, 1.0, 0.1353, 1.0, 0.1353, 1.0, 0.1353, 1.0, 0.1353, 0.0, 0.0, 0.0, 0.0, 0.0, 0.0, 0.0, 0.0, 1.0, 0.6787, 1.0, 0.3539, 1.0, 0.3539, 1.0, 0.5232, 1.0, 1.0, 1.0, 1.0, 1.0, 1.0, 1.0, 1.0, 0.0, 0.0, 0.0, 0.0, 0.0, 0.0, 0.0, 0.0, 1.0, 1.0, 1.0, 0.8807, 1.0, 0.9188, 1.0, 1.0, 1.0, 1.0, 1.0, 1.0, 1.0, 1.0, 1.0, 1.0, 1.0, 0.8807, 1.0, 0.6787, 1.0, 0.5232, 1.0, 0.9188, 0.0, 0.0, 0.0, 0.0, 0.0, 0.0, 0.0, 0.0, 1.0, 0.1875, 1.0, 0.1353, 1.0, 0.1353, 1.0, 0.1875, 1.0, 0.3539, 1.0, 0.1875, 1.0, 0.1875, 1.0, 0.3539, 0.0, 0.0, 0.0, 0.0, 0.0, 0.0, 0.0, 0.0, 1.0, 0.1353, 1.0, 0.1353, 1.0, 0.1353, 1.0, 0.1353, 0.0, 0.0, 0.0, 0.0, 0.0, 0.0, 0.0, 0.0, 1.0, 0.1875, 1.0, 0.1353, 1.0, 0.1353, 1.0, 0.1875, 0.0, 0.0, 0.0, 0.0, 0.0, 0.0, 0.0, 0.0, 1.0, 1.0, 1.0, 1.0, 1.0, 1.0, 1.0, 1.0, 1.0, 0.6787, 1.0, 0.3539, 1.0, 0.3539, 1.0, 0.6787, 1.0, 1.0, 1.0, 0.8807, 1.0, 0.8807, 1.0, 1.0, 1.0, 0.1353, 1.0, 0.1353, 1.0, 0.1353, 1.0, 0.1353, 1.0, 0.8807, 1.0, 0.6787, 1.0, 0.6787, 1.0, 0.8807, 1.0, 1.0, 1.0, 1.0, 1.0, 1.0, 1.0, 1.0, 1.0, 0.3539, 1.0, 0.1875, 1.0, 0.1875, 1.0, 0.3539, 1.0, 0.3539, 1.0, 0.1875, 1.0, 0.1875, 1.0, 0.3539, 1.0, 0.1353, 1.0, 0.1353, 1.0, 0.1353, 1.0, 0.1353, 1.0, 0.1353, 1.0, 0.1353, 1.0, 0.1353, 1.0, 0.1353, 0.0, 0.0, 0.0, 0.0, 0.0, 0.0, 0.0, 0.0, 1.0, 0.601, 1.0, 0.3539, 1.0, 0.3539, 1.0, 0.6787, 0.0, 0.0, 0.0, 0.0, 0.0, 0.0, 0.0, 0.0, 0.0, 0.0, 0.0, 0.0, 0.0, 0.0, 0.0, 0.0, 1.0, 1.0, 1.0, 1.0, 1.0, 1.0, 1.0, 1.0, 0.0, 0.0, 0.0, 0.0, 0.0, 0.0, 0.0, 0.0, 1.0, 0.8997, 1.0, 0.601, 1.0, 0.6787, 1.0, 0.8807, 0.0, 0.0, 0.0, 0.0, 0.0, 0.0, 0.0, 0.0, 1.0, 0.1875, 1.0, 0.1353, 1.0, 0.1353, 1.0, 0.1875, 0.0, 0.0, 0.0, 0.0, 0.0, 0.0, 0.0, 0.0, 0.0, 0.0, 0.0, 0.0, 0.0, 0.0, 0.0, 0.0, 0.0, 0.0, 0.0, 0.0, 0.0, 0.0, 0.0, 0.0, 1.0, 1.0, 1.0, 0.9188, 1.0, 0.9041, 1.0, 1.0, 0.0, 0.0, 0.0, 0.0, 0.0, 0.0, 0.0, 0.0, 1.0, 1.0, 1.0, 1.0, 1.0, 1.0, 1.0, 1.0, 0.0, 0.0, 0.0, 0.0, 0.0, 0.0, 0.0, 0.0, 1.0, 0.8997, 1.0, 0.8807, 1.0, 0.8807, 1.0, 0.8807, 1.0, 1.0, 1.0, 1.0, 1.0, 1.0, 1.0, 1.0, 1.0, 1.0, 1.0, 0.8807, 1.0, 0.8807, 1.0, 1.0, 1.0, 1.0, 1.0, 1.0, 1.0, 1.0, 1.0, 1.0, 1.0, 1.0, 1.0, 1.0, 1.0, 0.9924, 1.0, 1.0, 1.0, 0.8807, 1.0, 0.8807, 1.0, 0.8807, 1.0, 0.8807, 0.0, 0.0, 0.0, 0.0, 0.0, 0.0, 0.0, 0.0, 1.0, 1.0, 1.0, 0.9041, 1.0, 0.9041, 1.0, 0.9924, 1.0, 1.0, 1.0, 1.0, 1.0, 1.0, 1.0, 1.0, 1.0, 0.1353, 0.8571, 0.3694, 1.0, 0.3539, 1.0, 0.1875, 0.8571, 0.3694, 1.0, 0.8807, 1.0, 0.6787, 1.0, 0.3539, 1.0, 0.1353, 0.5, 0.1223, 0.6429, 0.1807, 1.0, 0.1353, 0.5, 0.1223, 0.0, 0.0, 0.0, 0.0, 0.6429, 0.1807, 1.0, 0.1353, 0.3571, 0.07955, 0.5, 0.1223, 1.0, 0.1353, 0.3571, 0.07955, 0.0, 0.0, 0.0, 0.0, 0.5, 0.1223, 0.0, 0.0, 0.0, 0.0, 0.1429, 0.05055, 0.0, 0.0, 0.0, 0.0, 0.0, 0.0, 0.0, 0.0, 0.1429, 0.05055, 1.0, 1.0, 1.0, 1.0, 1.0, 1.0, 1.0, 1.0, 1.0, 1.0, 1.0, 0.9041, 1.0, 0.9041, 1.0, 1.0, 0.0, 0.0, 0.0, 0.0, 0.0, 0.0, 0.0, 0.0, 1.0, 0.8807, 1.0, 0.8807, 1.0, 0.8807, 1.0, 0.8807, 1.0, 1.0, 1.0, 1.0, 1.0, 1.0, 1.0, 1.0, 0.0, 0.0, 0.0, 0.0, 0.0, 0.0, 0.0, 0.0, 0.0, 0.0, 0.0, 0.0, 0.0, 0.0, 0.0, 0.0, 0.0, 0.0, 0.0, 0.0, 0.0, 0.0, 0.0, 0.0, 0.0, 0.0, 0.0, 0.0, 0.0, 0.0, 0.0, 0.0, 1.0, 0.9041, 1.0, 0.8807, 1.0, 0.8807, 1.0, 0.9041, 1.0, 0.9041, 1.0, 0.8807, 1.0, 0.8807, 1.0, 0.9041, 1.0, 1.0, 1.0, 0.9924, 1.0, 1.0, 1.0, 1.0, 1.0, 0.9924, 1.0, 0.9041, 1.0, 0.8807, 1.0, 1.0, 1.0, 1.0, 1.0, 1.0, 1.0, 1.0, 1.0, 1.0, 1.0, 0.9188, 1.0, 0.8997, 1.0, 0.8807, 1.0, 0.9041, 0.0, 0.0, 0.0, 0.0, 0.0, 0.0, 0.0, 0.0, 1.0, 0.1875, 1.0, 0.1353, 1.0, 0.1353, 1.0, 0.1875, 0.0, 0.0, 0.0, 0.0, 0.0, 0.0, 0.0, 0.0, 1.0, 0.9188, 1.0, 0.5232, 1.0, 0.601, 1.0, 0.8997, 0.0, 0.0, 0.0, 0.0, 0.0, 0.0, 0.0, 0.0, 0.0, 0.0, 0.0, 0.0, 0.0, 0.0, 0.0, 0.0, 1.0, 0.5232, 1.0, 0.3539, 1.0, 0.3539, 1.0, 0.601, 0.0, 0.0, 0.0, 0.0, 0.0, 0.0, 0.0, 0.0, 1.0, 0.1353, 1.0, 0.1353, 1.0, 0.1353, 1.0, 0.1353, 1.0, 0.1353, 1.0, 0.1353, 1.0, 0.1353, 1.0, 0.1353, 1.0, 0.3539, 1.0, 0.1875, 1.0, 0.1875, 1.0, 0.3539])
me_plane.update()

# ---- objects
ob_light = bpy.data.objects.new('Light', light_light)
ob_camera = bpy.data.objects.new('Camera', cam_camera)
ob_plane = bpy.data.objects.new('Plane', me_plane)
ob_topology_front = bpy.data.objects.new('Topology_Front', None)
ob_topology_rear = bpy.data.objects.new('Topology_Rear', None)
ob_topology_side = bpy.data.objects.new('Topology_Side', None)
ob_finishedtopology_front = bpy.data.objects.new('FinishedTopology_Front', None)
ob_finishedtopology_rear = bpy.data.objects.new('FinishedTopology_Rear', None)
ob_finishedtopology_side = bpy.data.objects.new('FinishedTopology_Side', None)

# ---- transforms, parenting, visibility, modifiers, constraints
ob_light.location = (4.076, 1.005, 5.904)
ob_light.rotation_euler = (0.6503, 0.05522, 1.866)
ob_light.lock_rotations_4d = False
ob_light.empty_display_type = 'ARROWS'
ob_light.color = (0.0, 0.0, 0.0, 0.0)
ob_light.hide_select = True
ob_light.lineart.crease_threshold = 0.0
ob_camera.location = (7.359, -6.926, 4.958)
ob_camera.rotation_euler = (1.109, 0.0, 0.8149)
ob_camera.lock_rotations_4d = False
ob_camera.empty_display_type = 'ARROWS'
ob_camera.color = (0.0, 0.0, 0.0, 0.0)
ob_camera.display_type = 'WIRE'
ob_camera.lineart.crease_threshold = 0.0
ob_plane.location = (0.0, 0.0, 0.0)
_m = ob_plane.modifiers.new('Mirror', 'MIRROR')
_m.use_clip = True
_m = ob_plane.modifiers.new('Subdivision', 'SUBSURF')
ob_topology_front.location = (1.004, 2.146, 0.9148)
ob_topology_front.rotation_euler = (1.571, -0.0, 0.0)
ob_topology_front.scale = (0.6113, 0.6113, 0.6113)
ob_topology_front.empty_display_type = 'IMAGE'
ob_topology_front.empty_display_size = 5.0
ob_topology_front.show_empty_image_perspective = False
ob_topology_front.use_empty_image_alpha = True
ob_topology_front.empty_image_side = 'FRONT'
ob_topology_front.color = (1.0, 1.0, 1.0, 0.5104)
ob_topology_rear.location = (1.022, -2.864, 0.9148)
ob_topology_rear.rotation_euler = (1.571, -0.0, 3.142)
ob_topology_rear.scale = (0.6113, 0.6113, 0.6113)
ob_topology_rear.empty_display_type = 'IMAGE'
ob_topology_rear.empty_display_size = 5.0
ob_topology_rear.show_empty_image_perspective = False
ob_topology_rear.use_empty_image_alpha = True
ob_topology_rear.empty_image_side = 'FRONT'
ob_topology_rear.color = (1.0, 1.0, 1.0, 0.6295)
ob_topology_side.location = (-2.224, -0.06852, 0.9148)
ob_topology_side.rotation_euler = (1.571, -0.0, 1.571)
ob_topology_side.scale = (0.6113, 0.6113, 0.6113)
ob_topology_side.empty_display_type = 'IMAGE'
ob_topology_side.empty_display_size = 5.0
ob_topology_side.show_empty_image_perspective = False
ob_topology_side.use_empty_image_alpha = True
ob_topology_side.color = (1.0, 1.0, 1.0, 0.5)
ob_finishedtopology_front.location = (1.004, 2.105, 0.9019)
ob_finishedtopology_front.rotation_euler = (1.571, -0.0, 0.0)
ob_finishedtopology_front.scale = (0.6113, 0.6113, 0.6113)
ob_finishedtopology_front.empty_display_type = 'IMAGE'
ob_finishedtopology_front.empty_display_size = 5.0
ob_finishedtopology_front.use_empty_image_alpha = True
ob_finishedtopology_front.empty_image_side = 'FRONT'
ob_finishedtopology_front.color = (1.0, 1.0, 1.0, 0.5389)
ob_finishedtopology_rear.location = (0.9916, -2.823, 0.9148)
ob_finishedtopology_rear.rotation_euler = (1.571, -0.0, 3.142)
ob_finishedtopology_rear.scale = (0.6113, 0.6113, 0.6113)
ob_finishedtopology_rear.empty_display_type = 'IMAGE'
ob_finishedtopology_rear.empty_display_size = 5.0
ob_finishedtopology_rear.show_empty_image_perspective = False
ob_finishedtopology_rear.use_empty_image_alpha = True
ob_finishedtopology_rear.empty_image_side = 'FRONT'
ob_finishedtopology_rear.color = (1.0, 1.0, 1.0, 0.4456)
ob_finishedtopology_side.location = (-2.183, 0.02048, 0.8991)
ob_finishedtopology_side.rotation_euler = (1.571, -0.0, 1.571)
ob_finishedtopology_side.scale = (0.6113, 0.6113, 0.6113)
ob_finishedtopology_side.empty_display_type = 'IMAGE'
ob_finishedtopology_side.empty_display_size = 5.0
ob_finishedtopology_side.show_empty_image_perspective = False
ob_finishedtopology_side.use_empty_image_alpha = True
ob_finishedtopology_side.color = (1.0, 1.0, 1.0, 0.4974)

# ---- collection membership
col_collection.objects.link(ob_light)
col_collection.objects.link(ob_camera)
col_collection.objects.link(ob_plane)
col_reference.objects.link(ob_topology_front)
col_reference.objects.link(ob_topology_rear)
col_reference.objects.link(ob_topology_side)
col_finishref.objects.link(ob_finishedtopology_front)
col_finishref.objects.link(ob_finishedtopology_rear)
col_finishref.objects.link(ob_finishedtopology_side)
def _layer_coll(name, lc=None):
    lc = lc or bpy.context.view_layer.layer_collection
    for c in lc.children:
        if c.name == name: return c
        r = _layer_coll(name, c)
        if r: return r
_layer_coll('FinishRef').exclude = True

# ---- scene / render settings (as saved in the file)
scene.camera = ob_camera
scene.frame_start = 1; scene.frame_end = 250; scene.frame_set(1)
scene.render.engine = 'BLENDER_EEVEE_NEXT'
scene.cycles.sampling_pattern = 'TABULATED_SOBOL'
scene.view_settings.view_transform = 'Filmic'
bpy.context.view_layer.update()

